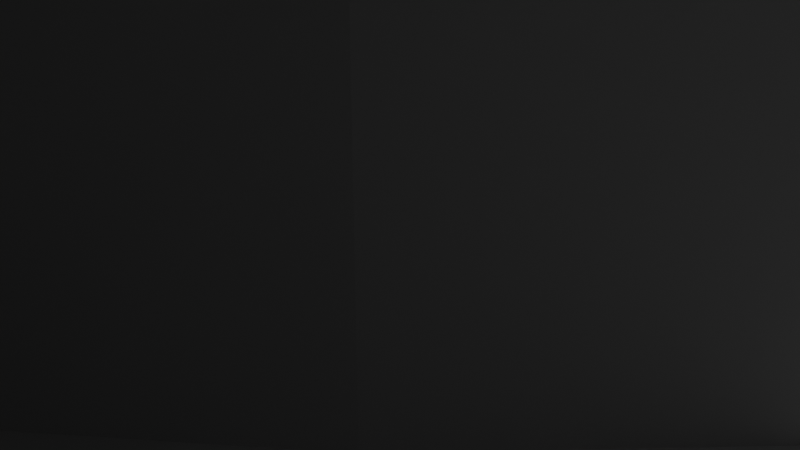 # Source: griolalita2015.blend  (saved by Blender 2.82.7; exported with 4.5.12 LTS)
import bpy
from mathutils import Matrix  # noqa: F401  (used for matrix-valued properties, if any)

bpy.ops.wm.read_factory_settings(use_empty=True)
scene = bpy.context.scene
scene.name = 'Scene'

# ---- collections
col_collection = bpy.data.collections.new('Collection'); scene.collection.children.link(col_collection)

# ---- world
world_world = bpy.data.worlds.new('World'); scene.world = world_world
world_world.use_nodes = True; world_world.node_tree.nodes.clear()
_N = world_world.node_tree.nodes; _L = world_world.node_tree.links
n0 = _N.new('ShaderNodeOutputWorld'); n0.name = 'World Output'; n0.location = (300, 300)
n1 = _N.new('ShaderNodeBackground'); n1.name = 'Background'; n1.location = (10, 300)
n1.inputs[0].default_value = (0.05088, 0.05088, 0.05088, 1.0)
_L.new(n1.outputs[0], n0.inputs[0])
n0.is_active_output = True
world_world.color = (0.05088, 0.05088, 0.05088)
world_world.use_sun_shadow = False
world_world.sun_shadow_jitter_overblur = 0.0

# ---- cameras
cam_camera = bpy.data.cameras.new('Camera')
cam_camera.clip_end = 100.0
cam_camera.ortho_scale = 7.314

# ---- lights
light_light = bpy.data.lights.new('Light', 'POINT')
light_light.transmission_factor = 0.0
light_light.energy = 1000.0
light_light.shadow_soft_size = 0.1
light_light.shadow_maximum_resolution = 0.006
light_light.use_absolute_resolution = True

# ---- meshes
me_gironuevo = bpy.data.meshes.new('Gironuevo')
me_gironuevo.from_pydata([], [], [])
me_gironuevo.use_remesh_fix_poles = True
me_gironuevo.use_remesh_preserve_attributes = False
me_gironuevo.use_mirror_vertex_groups = False
me_gironuevo.update()
me_giro_001 = bpy.data.meshes.new('Giro.001')
me_giro_001.from_pydata([(-31.5, -27.5, 6.883), (-31.5, -26.17, 6.332), (-31.5, -25.62, 5.0), (-31.5, -28.83, 6.332), (-31.5, -27.5, 7.122), (-31.5, -26.0, 6.5), (-31.5, -25.38, 5.0), (-31.5, -26.0, 3.5), (-31.5, -27.5, 2.878), (-31.5, -29.0, 3.5), (-31.5, -29.62, 5.0), (-31.5, -29.0, 6.5), (-5.55, 18.27, 10.0), (-5.55, 18.27, 0.0), (-6.421, 20.14, 0.0), (-6.421, 20.14, 10.0), (-7.655, 21.79, 10.0), (-7.655, 21.79, 0.0), (-9.2, 23.15, 10.0), (-9.2, 23.15, 0.0), (-10.99, 24.16, 10.0), (-10.99, 24.16, 0.0), (-15.0, 25.0, 10.0), (-15.06, 25.0, 7.619), (-15.24, 25.0, 8.165), (-12.95, 24.79, 10.0), (-12.95, 24.79, 0.0), (-15.0, 25.0, 7.0), (-15.58, 24.98, 8.772), (-16.01, 24.95, 10.0), (-16.07, 24.94, 9.3), (-16.68, 24.86, 9.694), (-17.02, 24.79, 10.0), (-17.3, 24.73, 9.917), (-15.0, 25.0, 0.0), (-18.0, 24.54, 10.0), (-15.0, 30.0, 0.0), (-15.0, 30.0, 7.0), (-17.22, 30.0, 9.898), (-18.0, 30.0, 10.0), (-16.5, 30.0, 9.598), (-15.88, 30.0, 9.121), (-15.4, 30.0, 8.5), (-15.1, 30.0, 7.776), (13.7, 2.252, 0.0), (13.16, 1.838, 0.0), (11.18, 6.494, 0.0), (12.75, 1.3, 0.0), (6.616, 2.44, 0.0), (-28.5, -29.0, 1.887e-15), (-31.5, -29.0, 1.887e-15), (-28.5, -24.0, 0.0), (26.69, -16.35, 0.0), (31.3, -12.83, 0.0), (25.33, -14.08, 0.0), (-28.3, -22.08, 0.0), (-27.7, -20.24, 0.0), (-31.5, -15.0, 0.0), (-26.73, -18.56, 0.0), (30.69, -10.74, 0.0), (-25.43, -17.13, 0.0), (-31.19, -11.83, 0.0), (-23.86, -15.99, 0.0), (21.65, -10.31, 0.0), (19.42, -8.897, 0.0), (23.81, -3.848, 0.0), (-30.29, -8.787, 0.0), (16.99, -7.843, 0.0), (16.84, -1.838, 0.0), (22.95, -2.935, 0.0), (24.86, -4.52, 0.0), (17.25, -1.3, 0.0), (22.35, -1.838, 0.0), (17.51, -0.6729, 0.0), (-22.04, -8.989, 0.0), (-20.2, -14.81, 0.0), (-22.09, -15.21, 0.0), (13.9, 6.736, 0.0), (-28.81, -5.97, 0.0), (-26.82, -3.488, 0.0), (15.67, 2.511, 0.0), (15.0, 2.6, 0.0), (14.33, 2.511, 0.0), (29.7, -8.798, 0.0), (23.63, -12.05, 0.0), (-18.79, -9.71, 0.0), (26.74, -5.632, 0.0), (-18.26, -14.82, 0.0), (28.37, -7.075, 0.0), (-20.46, -7.212, 0.0), (-26.05, -2.462, 0.0), (17.6, 0.0, 0.0), (22.04, -0.6257, 0.0), (22.04, 0.6257, 0.0), (-15.49, -9.995, 0.0), (17.51, 0.6729, 0.0), (-14.75, -15.0, 0.0), (-19.26, -5.166, 0.0), (-25.57, -1.273, 0.0), (16.84, 1.838, 0.0), (16.3, 2.252, 0.0), (16.54, 7.397, 0.0), (17.25, 1.3, 0.0), (22.35, 1.838, 0.0), (22.95, 2.935, 0.0), (19.06, 8.461, 0.0), (-12.17, -9.839, 0.0), (-11.24, -14.76, 0.0), (23.81, 3.848, 0.0), (-18.48, -2.928, 0.0), (21.37, 9.903, 0.0), (24.86, 4.52, 0.0), (26.74, 5.632, 0.0), (23.44, 11.69, 0.0), (-18.14, -0.5794, 0.0), (-25.4, -1.344e-06, 0.0), (-8.899, -9.244, 0.0), (-7.779, -14.12, 0.0), (-4.42, -13.07, 0.0), (28.37, 7.075, 0.0), (29.7, 8.798, 0.0), (-25.57, 1.273, 0.0), (-18.25, 1.79, 0.0), (25.2, 13.77, 0.0), (30.69, 10.74, 0.0), (-26.05, 2.462, 0.0), (-18.83, 4.093, 0.0), (-5.738, -8.221, 0.0), (26.62, 16.1, 0.0), (31.3, 12.83, 0.0), (-26.82, 3.488, 0.0), (-19.83, 6.243, 0.0), (-28.81, 5.97, 0.0), (-30.29, 8.787, 0.0), (-1.206, -11.64, 0.0), (27.65, 18.63, 0.0), (31.5, 15.0, 0.0), (28.29, 21.28, 0.0), (-2.741, -6.788, 0.0), (28.5, 24.0, 0.0), (1.818, -9.842, 0.0), (28.5, 29.0, 1.887e-15), (31.5, 29.0, 1.887e-15), (-27.47, 21.53, 0.0), (-31.5, 15.0, 0.0), (-28.03, 22.26, 0.0), (-26.75, 20.98, 0.0), (-28.38, 23.1, 0.0), (-25.9, 20.64, 0.0), (0.03962, -4.97, 0.0), (-31.19, 11.83, 0.0), (-25.0, 20.53, 0.0), (4.114, -8.535, 0.0), (-16.66, 13.0, 0.0), (-17.1, 13.47, 0.0), (-17.75, 5.384, 0.0), (-16.11, 12.65, 0.0), (-17.42, 14.04, 0.0), (-15.49, 12.45, 0.0), (-15.52, 5.014, 0.0), (-17.58, 14.67, 0.0), (-28.5, 24.0, 0.0), (-31.5, 29.0, 1.887e-15), (-14.84, 12.41, 0.0), (-13.27, 5.151, 0.0), (-17.58, 15.33, 0.0), (-14.2, 12.53, 0.0), (-11.11, 5.788, 0.0), (-17.42, 15.96, 0.0), (-13.61, 12.8, 0.0), (-9.144, 6.894, 0.0), (-17.1, 16.53, 0.0), (2.555, -2.8, 0.0), (6.585, -7.596, 0.0), (-13.1, 13.22, 0.0), (-16.66, 17.0, 0.0), (-28.5, 29.0, 1.887e-15), (-7.477, 8.412, 0.0), (-12.72, 13.75, 0.0), (-6.192, 10.26, 0.0), (-12.48, 14.35, 0.0), (4.76, -0.3152, 0.0), (9.17, -7.05, 0.0), (31.5, -29.0, 0.0), (28.5, -29.0, 0.0), (28.5, -24.0, 0.0), (-25.0, 30.0, 0.0), (-14.84, 17.59, 0.0), (-15.49, 17.55, 0.0), (-16.11, 17.35, 0.0), (-4.12, 8.012, 0.0), (-1.187, 11.42, 0.0), (-2.993, 13.47, 0.0), (0.8576, 4.474, 0.0), (-1.754, 6.069, 0.0), (0.9149, 9.685, 0.0), (-4.459, 15.77, 0.0), (-12.4, 15.0, 0.0), (11.81, -6.908, 0.0), (13.16, -1.838, 0.0), (13.7, -2.252, 0.0), (12.75, -1.3, 0.0), (3.666, 3.256, 0.0), (3.262, 8.293, 0.0), (14.33, -2.511, 0.0), (14.44, -7.174, 0.0), (12.49, -0.6729, 0.0), (-14.2, 17.47, 0.0), (12.4, 4.776e-16, 0.0), (15.0, -2.6, 0.0), (-12.48, 15.65, 0.0), (-12.72, 16.25, 0.0), (5.796, 7.282, 0.0), (12.49, 0.6729, 0.0), (15.67, -2.511, 0.0), (-13.61, 17.2, 0.0), (-13.1, 16.78, 0.0), (16.3, -2.252, 0.0), (8.457, 6.678, 0.0), (28.3, -21.37, 0.0), (27.69, -18.79, 0.0), (-28.5, -24.0, 10.0), (-31.5, -29.0, 10.0), (-28.5, -29.0, 10.0), (-28.3, -22.08, 10.0), (31.5, -15.0, 10.0), (28.3, -21.37, 10.0), (28.5, -24.0, 10.0), (27.69, -18.79, 10.0), (26.69, -16.35, 10.0), (31.5, -29.0, 10.0), (-31.5, -15.0, 10.0), (-27.7, -20.24, 10.0), (-26.73, -18.56, 10.0), (-25.43, -17.13, 10.0), (-31.19, -11.83, 10.0), (-23.86, -15.99, 10.0), (11.18, 6.494, 10.0), (13.34, 2.003, 10.0), (13.89, 2.353, 10.0), (-30.29, -8.787, 10.0), (12.9, 1.528, 10.0), (8.457, 6.678, 10.0), (6.616, 2.44, 10.0), (31.3, -12.83, 10.0), (25.33, -14.08, 10.0), (-22.04, -8.989, 10.0), (-28.81, -5.97, 10.0), (-22.09, -15.21, 10.0), (-20.2, -14.81, 10.0), (-26.82, -3.488, 10.0), (-18.79, -9.71, 10.0), (-18.26, -14.82, 10.0), (30.69, -10.74, 10.0), (-20.46, -7.212, 10.0), (-26.05, -2.462, 10.0), (23.81, -3.848, 10.0), (19.42, -8.897, 10.0), (21.65, -10.31, 10.0), (22.95, -2.935, 10.0), (16.99, -7.843, 10.0), (-15.49, -9.995, 10.0), (-14.75, -15.0, 10.0), (16.9, -1.78, 10.0), (24.86, -4.52, 10.0), (22.35, -1.838, 10.0), (-19.26, -5.166, 10.0), (-25.57, -1.273, 10.0), (17.28, -1.253, 10.0), (17.52, -0.6466, 10.0), (13.9, 6.736, 10.0), (14.51, 2.554, 10.0), (15.16, 2.595, 10.0), (29.7, -8.798, 10.0), (23.63, -12.05, 10.0), (26.74, -5.632, 10.0), (28.37, -7.075, 10.0), (-12.17, -9.839, 10.0), (22.04, -0.6257, 10.0), (-11.24, -14.76, 10.0), (17.6, 0.0, 10.0), (22.04, 0.6257, 10.0), (17.52, 0.6466, 10.0), (-18.48, -2.928, 10.0), (16.54, 7.397, 10.0), (16.39, 2.195, 10.0), (16.9, 1.78, 10.0), (15.8, 2.473, 10.0), (-18.14, -0.5794, 10.0), (22.35, 1.838, 10.0), (-25.4, -1.344e-06, 10.0), (17.28, 1.253, 10.0), (-8.899, -9.244, 10.0), (-7.779, -14.12, 10.0), (-4.42, -13.07, 10.0), (22.95, 2.935, 10.0), (-18.25, 1.79, 10.0), (-25.57, 1.273, 10.0), (19.06, 8.461, 10.0), (23.81, 3.848, 10.0), (-18.83, 4.093, 10.0), (-26.05, 2.462, 10.0), (-5.738, -8.221, 10.0), (-19.83, 6.243, 10.0), (-30.29, 8.787, 10.0), (-28.81, 5.97, 10.0), (-26.82, 3.488, 10.0), (21.37, 9.903, 10.0), (24.86, 4.52, 10.0), (-1.206, -11.64, 10.0), (26.74, 5.632, 10.0), (23.44, 11.69, 10.0), (28.37, 7.075, 10.0), (-2.741, -6.788, 10.0), (29.7, 8.798, 10.0), (1.818, -9.842, 10.0), (25.2, 13.77, 10.0), (30.69, 10.74, 10.0), (-28.03, 22.26, 10.0), (-31.5, 15.0, 10.0), (-27.47, 21.53, 10.0), (-26.75, 20.98, 10.0), (31.3, 12.83, 10.0), (26.62, 16.1, 10.0), (-28.38, 23.1, 10.0), (-25.9, 20.64, 10.0), (31.5, 15.0, 10.0), (27.65, 18.63, 10.0), (0.03962, -4.97, 10.0), (28.29, 21.28, 10.0), (-25.0, 20.53, 10.0), (-31.19, 11.83, 10.0), (28.5, 24.0, 10.0), (4.114, -8.535, 10.0), (31.5, 29.0, 10.0), (28.5, 29.0, 10.0), (-17.1, 13.47, 10.0), (-16.66, 13.0, 10.0), (-16.11, 12.65, 10.0), (-17.75, 5.384, 10.0), (-17.42, 14.04, 10.0), (-15.49, 12.45, 10.0), (-15.52, 5.014, 10.0), (-17.58, 14.67, 10.0), (-24.1, 20.65, 10.0), (-31.5, 29.0, 10.0), (-28.5, 24.0, 10.0), (-14.84, 12.41, 10.0), (-13.27, 5.151, 10.0), (-17.58, 15.33, 10.0), (-23.26, 21.01, 10.0), (-14.2, 12.53, 10.0), (-11.11, 5.788, 10.0), (-17.42, 15.96, 10.0), (-13.61, 12.8, 10.0), (-9.144, 6.894, 10.0), (-17.1, 16.53, 10.0), (-22.55, 21.57, 10.0), (2.555, -2.8, 10.0), (6.585, -7.596, 10.0), (-13.1, 13.22, 10.0), (-16.66, 17.0, 10.0), (-22.0, 22.3, 10.0), (-28.5, 29.0, 10.0), (-7.477, 8.412, 10.0), (-12.72, 13.75, 10.0), (-16.11, 17.35, 10.0), (-6.192, 10.26, 10.0), (-12.48, 14.35, 10.0), (4.76, -0.3152, 10.0), (9.17, -7.05, 10.0), (28.5, -29.0, 10.0), (-15.49, 17.55, 10.0), (-22.0, 30.0, 10.0), (-14.84, 17.59, 10.0), (-1.187, 11.42, 10.0), (-4.12, 8.012, 10.0), (-2.993, 13.47, 10.0), (0.9149, 9.685, 10.0), (-1.754, 6.069, 10.0), (0.8576, 4.474, 10.0), (-4.459, 15.77, 10.0), (-12.4, 15.0, 10.0), (12.9, -1.528, 10.0), (11.81, -6.908, 10.0), (13.34, -2.003, 10.0), (13.89, -2.353, 10.0), (14.44, -7.174, 10.0), (3.262, 8.293, 10.0), (3.666, 3.256, 10.0), (12.58, -0.9571, 10.0), (-14.2, 17.47, 10.0), (14.51, -2.554, 10.0), (12.42, -0.3259, 10.0), (15.16, -2.595, 10.0), (-12.48, 15.65, 10.0), (-12.72, 16.25, 10.0), (12.42, 0.3259, 10.0), (5.796, 7.282, 10.0), (-13.61, 17.2, 10.0), (15.8, -2.473, 10.0), (12.58, 0.9571, 10.0), (-13.1, 16.78, 10.0), (16.39, -2.195, 10.0), (-17.49, 30.0, 6.822), (-22.26, 30.0, 2.878), (-21.66, 30.0, 2.383), (-22.72, 30.0, 3.507), (-18.02, 30.0, 7.389), (-20.96, 30.0, 2.052), (-23.0, 30.0, 4.229), (-20.19, 30.0, 1.906), (-23.1, 30.0, 5.0), (-25.0, 30.0, 7.0), (-23.0, 30.0, 5.771), (-24.9, 30.0, 7.776), (-22.72, 30.0, 6.493), (-24.6, 30.0, 8.5), (-22.26, 30.0, 7.122), (-24.12, 30.0, 9.121), (-18.68, 30.0, 2.195), (-18.02, 30.0, 2.611), (-19.42, 30.0, 1.955), (-17.49, 30.0, 3.178), (-21.66, 30.0, 7.617), (-23.5, 30.0, 9.598), (-17.12, 30.0, 3.859), (-22.78, 30.0, 9.898), (-16.92, 30.0, 4.611), (-20.96, 30.0, 7.948), (-20.19, 30.0, 8.094), (-17.12, 30.0, 6.141), (-16.92, 30.0, 5.389), (-19.42, 30.0, 8.045), (-18.68, 30.0, 7.805), (-31.5, 31.0, 2.0), (-28.5, 31.0, 2.0), (-28.5, 28.35, 6.472), (-28.5, 31.0, 8.0), (-28.5, 28.7, 6.202), (-28.5, 28.97, 5.85), (-28.5, 27.94, 6.642), (-28.5, 29.14, 5.44), (-28.5, 27.5, 6.7), (-28.5, 29.2, 5.0), (-28.5, 27.06, 6.642), (-28.5, 26.65, 6.472), (-28.5, 29.14, 4.56), (-28.5, 28.97, 4.15), (-28.5, 26.3, 6.202), (-28.5, 28.7, 3.798), (-28.5, 28.35, 3.528), (-28.5, 26.03, 5.85), (-28.5, 25.86, 5.44), (-28.5, 25.8, 5.0), (-28.5, 27.5, 3.3), (-28.5, 27.06, 3.358), (-28.5, 27.94, 3.358), (-28.5, 25.86, 4.56), (-28.5, 26.03, 4.15), (-28.5, 26.3, 3.798), (-28.5, 26.65, 3.528), (-25.0, 20.53, 7.0), (-24.95, 20.53, 7.521), (-24.82, 20.53, 8.014), (-24.54, 20.56, 8.595), (-24.17, 20.63, 9.068), (-23.77, 20.76, 9.423), (-23.33, 20.97, 9.687), (-22.86, 21.29, 9.875), (-22.39, 21.74, 9.975), (28.5, 31.0, 8.0), (28.5, 28.35, 6.472), (28.5, 28.7, 6.202), (28.5, 28.97, 5.85), (28.5, 29.14, 5.44), (28.5, 27.94, 6.642), (28.5, 27.5, 6.7), (28.5, 29.2, 5.0), (28.5, 27.06, 6.642), (28.5, 26.65, 6.472), (28.5, 28.97, 4.15), (28.5, 29.14, 4.56), (28.5, 31.0, 2.0), (28.5, 28.7, 3.798), (28.5, 26.3, 6.202), (28.5, 28.35, 3.528), (28.5, 26.03, 5.85), (28.5, 25.86, 5.44), (28.5, 25.8, 5.0), (28.5, 27.06, 3.358), (28.5, 27.5, 3.3), (28.5, 27.94, 3.358), (28.5, 25.86, 4.56), (28.5, 26.03, 4.15), (28.5, 26.3, 3.798), (28.5, 26.65, 3.528), (31.5, 31.0, 2.0), (31.5, 28.41, 6.435), (31.5, 31.0, 8.0), (31.5, 28.74, 6.164), (31.5, 28.99, 5.819), (31.5, 28.03, 6.617), (31.5, 29.15, 5.423), (31.5, 27.61, 6.697), (31.5, 29.2, 5.0), (31.5, 27.18, 6.67), (31.5, 26.78, 6.538), (31.5, 29.15, 4.577), (31.5, 28.99, 4.181), (31.5, 26.42, 6.31), (31.5, 28.74, 3.836), (31.5, 28.41, 3.565), (31.5, 26.78, 3.462), (31.5, 26.42, 3.69), (31.5, 27.18, 3.33), (31.5, 27.61, 3.303), (31.5, 28.03, 3.383), (31.5, 23.0, 5.0), (31.5, 26.12, 5.999), (31.5, 25.92, 5.626), (31.5, 25.81, 5.213), (31.5, 25.81, 4.787), (31.5, 25.92, 4.374), (31.5, 26.12, 4.001), (31.5, -31.0, 8.0), (31.5, -31.0, 2.0), (31.5, -15.0, 0.0), (28.5, -31.0, 2.0), (28.5, -31.0, 8.0), (-28.5, -31.0, 8.0), (-28.5, -31.0, 2.0), (-31.5, -31.0, 2.0), (-31.5, -31.0, 8.0), (-31.5, 31.0, 8.0), (-31.5, 28.35, 6.472), (-31.5, 28.7, 6.202), (-31.5, 28.97, 5.85), (-31.5, 27.94, 6.642), (-31.5, 29.14, 5.44), (-31.5, 27.5, 6.7), (-31.5, 29.2, 5.0), (-31.5, 27.06, 6.642), (-31.5, 26.65, 6.472), (-31.5, 28.97, 4.15), (-31.5, 29.14, 4.56), (-31.5, 28.7, 3.798), (-31.5, 28.35, 3.528), (-31.5, 26.65, 3.528), (-31.5, 27.06, 3.358), (-31.5, 27.5, 3.3), (-31.5, 27.94, 3.358), (-31.5, 23.0, 5.0), (-31.5, 26.3, 6.202), (-31.5, 26.03, 5.85), (-31.5, 25.86, 5.44), (-31.5, 25.8, 5.0), (-31.5, 25.86, 4.56), (-31.5, 26.03, 4.15), (-31.5, 26.3, 3.798), (-20.96, 19.0, 2.052), (-23.0, 19.0, 5.771), (-23.1, 19.0, 5.0), (-21.66, 19.0, 2.383), (-22.26, 19.0, 2.878), (-22.72, 19.0, 6.493), (-22.26, 19.0, 7.122), (-22.72, 19.0, 3.507), (-23.0, 19.0, 4.229), (-21.66, 19.0, 7.617), (-20.96, 19.0, 7.948), (-20.19, 19.0, 8.094), (-19.42, 19.0, 8.045), (-18.68, 19.0, 7.805), (-18.02, 19.0, 7.389), (-17.49, 19.0, 6.822), (-17.12, 19.0, 6.141), (-16.92, 19.0, 5.389), (-16.92, 19.0, 4.611), (-17.12, 19.0, 3.859), (-17.49, 19.0, 3.178), (-18.02, 19.0, 2.611), (-18.68, 19.0, 2.195), (-19.42, 19.0, 1.955), (-20.19, 19.0, 1.906), (-20.01, 19.0, 5.0), (-31.5, -26.17, 3.668), (-31.5, -27.5, 3.117), (-31.5, -28.83, 3.668), (-31.5, -29.38, 5.0), (-28.5, -27.5, 6.883), (-28.5, -26.17, 6.332), (-28.5, -26.0, 6.5), (-28.5, -27.5, 7.122), (-28.5, -25.38, 5.0), (-28.5, -26.0, 3.5), (-28.5, -27.5, 2.878), (-28.5, -29.0, 3.5), (-28.5, -29.62, 5.0), (-28.5, -29.0, 6.5), (-28.5, -25.62, 5.0), (-28.5, -26.17, 3.668), (-28.5, -27.5, 3.117), (-28.5, -28.83, 3.668), (-28.5, -29.38, 5.0), (-28.5, -28.83, 6.332), (28.5, -26.17, 6.332), (28.5, -25.62, 5.0), (28.5, -27.5, 3.117), (28.5, -29.38, 5.0), (28.5, -27.5, 7.122), (28.5, -26.0, 6.5), (28.5, -25.38, 5.0), (28.5, -26.0, 3.5), (28.5, -27.5, 2.878), (28.5, -29.0, 3.5), (28.5, -29.62, 5.0), (28.5, -29.0, 6.5), (28.5, -27.5, 6.883), (28.5, -26.17, 3.668), (28.5, -28.83, 3.668), (28.5, -28.83, 6.332), (31.5, -27.5, 6.883), (31.5, -26.17, 6.332), (31.5, -26.17, 3.668), (31.5, -29.38, 5.0), (31.5, -28.83, 6.332), (31.5, -26.0, 6.5), (31.5, -27.5, 7.122), (31.5, -25.38, 5.0), (31.5, -26.0, 3.5), (31.5, -27.5, 2.878), (31.5, -29.0, 3.5), (31.5, -29.62, 5.0), (31.5, -29.0, 6.5), (31.5, -25.62, 5.0), (31.5, -27.5, 3.117), (31.5, -28.83, 3.668), (-28.5, -31.0, 5.0), (-31.5, -31.0, 5.0), (-31.5, -24.0, 10.0)], [], [(588, 9, 8, 587), (586, 7, 6, 2), (1, 5, 4, 0), (0, 4, 11, 3), (589, 10, 9, 588), (587, 8, 7, 586), (2, 6, 5, 1), (3, 11, 10, 589), (12, 13, 14), (15, 12, 14), (16, 15, 17), (15, 14, 17), (18, 16, 19), (16, 17, 19), (20, 18, 21), (18, 19, 21), (22, 23, 24), (25, 20, 26), (20, 21, 26), (22, 25, 27), (25, 26, 27), (23, 22, 27), (22, 24, 28), (22, 28, 29), (29, 28, 30), (29, 30, 31), (29, 31, 32), (32, 31, 33), (27, 26, 34), (32, 33, 35), (34, 36, 27), (36, 37, 27), (38, 39, 33), (39, 35, 33), (40, 38, 31), (38, 33, 31), (41, 40, 30), (40, 31, 30), (42, 41, 28), (41, 30, 28), (43, 42, 24), (42, 28, 24), (37, 43, 23), (43, 24, 23), (37, 23, 27), (44, 45, 46), (45, 47, 46), (531, 532, 50, 49), (527, 52, 53), (52, 54, 53), (56, 55, 57), (530, 533, 639, 638), (56, 57, 58), (53, 54, 59), (58, 57, 60), (57, 61, 60), (60, 61, 62), (63, 64, 65), (62, 61, 66), (67, 68, 69), (64, 67, 69), (65, 64, 69), (63, 65, 70), (68, 71, 72), (71, 73, 72), (62, 66, 74), (69, 68, 72), (75, 76, 74), (44, 46, 77), (76, 62, 74), (66, 78, 74), (74, 78, 79), (80, 81, 77), (81, 82, 77), (82, 44, 77), (59, 54, 83), (54, 84, 83), (75, 74, 85), (63, 70, 86), (87, 75, 85), (84, 63, 86), (83, 84, 88), (74, 79, 89), (79, 90, 89), (84, 86, 88), (73, 91, 92), (72, 73, 92), (92, 91, 93), (87, 85, 94), (91, 95, 93), (96, 87, 94), (89, 90, 97), (90, 98, 97), (99, 100, 101), (100, 80, 101), (80, 77, 101), (95, 102, 103), (102, 99, 103), (93, 95, 103), (103, 99, 104), (99, 101, 105), (96, 94, 106), (104, 99, 105), (107, 96, 106), (104, 105, 108), (97, 98, 109), (108, 105, 110), (111, 108, 110), (111, 110, 112), (112, 110, 113), (109, 98, 114), (98, 115, 114), (107, 106, 116), (117, 107, 116), (117, 116, 118), (112, 113, 119), (119, 113, 120), (115, 121, 122), (120, 113, 123), (114, 115, 122), (120, 123, 124), (121, 125, 126), (122, 121, 126), (118, 116, 127), (123, 128, 129), (124, 123, 129), (125, 130, 131), (132, 133, 131), (130, 132, 131), (126, 125, 131), (118, 127, 134), (128, 135, 136), (129, 128, 136), (136, 135, 137), (134, 127, 138), (136, 137, 139), (134, 138, 140), (139, 141, 142), (136, 139, 142), (143, 144, 145), (144, 143, 146), (145, 144, 147), (144, 146, 148), (140, 138, 149), (150, 144, 151), (144, 148, 151), (140, 149, 152), (153, 131, 154), (155, 131, 156), (131, 153, 156), (133, 150, 157), (154, 131, 157), (131, 133, 157), (155, 156, 158), (159, 155, 158), (157, 150, 160), (150, 151, 160), (161, 147, 162), (147, 144, 162), (159, 158, 163), (164, 159, 163), (160, 151, 165), (164, 163, 166), (167, 164, 166), (165, 151, 168), (167, 166, 169), (170, 167, 169), (168, 151, 171), (152, 149, 172), (173, 152, 172), (170, 169, 174), (171, 151, 175), (161, 162, 176), (170, 174, 177), (177, 174, 178), (177, 178, 179), (178, 180, 179), (173, 172, 181), (182, 173, 181), (183, 184, 185), (151, 186, 34), (175, 151, 34), (187, 188, 34), (188, 189, 34), (189, 175, 34), (190, 179, 191), (191, 179, 192), (193, 194, 195), (194, 190, 195), (190, 191, 195), (192, 179, 196), (179, 180, 196), (180, 197, 196), (198, 182, 199), (198, 199, 200), (199, 182, 201), (202, 193, 203), (193, 195, 203), (198, 200, 204), (205, 198, 204), (201, 182, 206), (187, 34, 26), (207, 187, 26), (205, 204, 209), (197, 210, 13), (210, 211, 13), (196, 197, 13), (202, 203, 212), (48, 202, 212), (67, 205, 214), (205, 209, 214), (207, 26, 21), (215, 207, 21), (13, 211, 14), (211, 216, 14), (215, 21, 19), (216, 215, 19), (67, 214, 217), (14, 216, 17), (216, 19, 17), (67, 217, 68), (34, 186, 36), (48, 212, 218), (185, 219, 527), (219, 220, 527), (220, 52, 527), (183, 185, 527), (48, 218, 46), (51, 55, 224, 221), (225, 226, 227), (225, 228, 226), (225, 229, 228), (225, 227, 230), (640, 221, 224, 232, 233, 234, 231), (221, 640, 222, 223), (205, 67, 260, 387), (236, 235, 231, 234), (237, 238, 239), (240, 235, 236), (237, 241, 238), (377, 367, 376, 375), (244, 245, 229), (244, 229, 225), (246, 240, 236), (246, 247, 240), (251, 246, 248, 249, 252), (246, 236, 248), (250, 247, 246), (253, 245, 244), (254, 250, 246), (254, 255, 250), (256, 257, 258), (259, 260, 257), (262, 279, 277, 261), (259, 263, 260), (259, 257, 256), (264, 256, 258), (265, 263, 259), (266, 255, 254), (266, 267, 255), (265, 268, 263), (265, 269, 268), (270, 271, 272), (270, 239, 271), (270, 237, 239), (273, 274, 245), (273, 245, 253), (275, 258, 274), (275, 264, 258), (276, 275, 274), (276, 274, 273), (279, 293, 292, 277), (278, 269, 265), (278, 280, 269), (281, 280, 278), (281, 282, 280), (283, 267, 266), (284, 285, 286), (284, 287, 285), (284, 272, 287), (284, 270, 272), (288, 267, 283), (289, 282, 281), (288, 290, 267), (289, 291, 282), (289, 286, 291), (302, 292, 293, 294), (313, 302, 294, 309), (295, 286, 289), (296, 290, 288), (296, 297, 290), (298, 286, 295), (298, 284, 286), (299, 298, 295), (300, 301, 297), (300, 297, 296), (303, 301, 300), (303, 304, 305), (303, 305, 306), (303, 306, 301), (307, 298, 299), (307, 299, 308), (328, 313, 309, 315), (310, 307, 308), (311, 307, 310), (312, 311, 310), (314, 311, 312), (358, 328, 315, 333), (316, 311, 314), (317, 316, 314), (318, 319, 320), (321, 320, 319), (322, 323, 316), (322, 316, 317), (324, 319, 318), (325, 321, 319), (326, 327, 323), (326, 323, 322), (329, 327, 326), (330, 319, 331), (330, 325, 319), (332, 329, 326), (334, 335, 332), (334, 332, 326), (336, 303, 337), (338, 337, 303), (347, 341, 339, 342), (340, 303, 336), (340, 331, 304), (340, 304, 303), (351, 347, 342, 348), (343, 344, 330), (343, 330, 331), (343, 331, 340), (345, 319, 324), (345, 324, 346), (354, 351, 348, 352), (349, 350, 344), (349, 344, 343), (360, 354, 352, 355), (353, 350, 349), (365, 360, 355, 364), (356, 357, 350), (356, 350, 353), (358, 333, 359), (361, 362, 357), (361, 357, 356), (363, 345, 346), (367, 368, 365, 364), (366, 362, 361), (368, 367, 377, 381, 382), (369, 359, 370), (369, 358, 359), (227, 371, 230), (35, 362, 366), (373, 362, 35), (29, 32, 372), (32, 35, 366, 372), (388, 378, 379, 380), (378, 375, 376, 379), (398, 388, 380, 389), (12, 395, 382, 381), (383, 370, 384), (383, 384, 385), (386, 384, 387), (386, 385, 384), (242, 398, 389, 243), (390, 370, 383), (25, 22, 374), (22, 29, 372, 374), (392, 386, 387), (39, 373, 35), (394, 392, 387), (399, 402, 18, 20), (341, 338, 303, 339), (20, 391, 399), (400, 387, 260), (400, 394, 387), (15, 402, 396), (20, 25, 374, 391), (16, 402, 15), (16, 18, 402), (403, 400, 260), (263, 403, 260), (196, 13, 12), (196, 12, 381), (192, 381, 377), (192, 377, 375), (192, 196, 381), (191, 375, 378), (191, 192, 375), (195, 378, 388), (195, 191, 378), (203, 195, 388), (212, 388, 398), (212, 398, 242), (212, 203, 388), (218, 242, 237), (218, 212, 242), (46, 237, 270), (46, 218, 237), (77, 270, 284), (77, 46, 270), (101, 284, 298), (101, 77, 284), (105, 101, 298), (110, 298, 307), (110, 307, 311), (110, 105, 298), (113, 311, 316), (113, 110, 311), (123, 316, 323), (123, 113, 316), (128, 123, 323), (128, 323, 327), (135, 128, 327), (135, 327, 329), (137, 135, 329), (139, 137, 329), (139, 329, 332), (37, 404, 43), (43, 404, 42), (186, 405, 406), (405, 186, 407), (408, 38, 40), (42, 404, 41), (408, 40, 41), (186, 406, 409), (404, 408, 41), (407, 186, 410), (186, 409, 411), (412, 410, 413), (410, 186, 413), (412, 413, 414), (413, 415, 416), (414, 413, 416), (415, 417, 418), (416, 415, 418), (418, 417, 419), (420, 421, 36), (422, 420, 36), (411, 422, 36), (186, 411, 36), (36, 421, 423), (424, 418, 425), (418, 419, 425), (36, 423, 426), (424, 425, 427), (36, 426, 428), (429, 424, 373), (430, 429, 373), (424, 427, 373), (431, 404, 37), (432, 431, 37), (428, 432, 37), (36, 428, 37), (430, 373, 39), (433, 430, 39), (434, 433, 39), (434, 39, 38), (408, 434, 38), (176, 162, 435), (176, 435, 436), (437, 438, 363), (437, 439, 438), (440, 438, 439), (441, 437, 363), (442, 438, 440), (443, 441, 363), (444, 438, 442), (445, 363, 346), (445, 443, 363), (446, 445, 346), (436, 447, 448), (436, 444, 447), (436, 438, 444), (449, 446, 346), (450, 436, 448), (451, 436, 450), (452, 449, 346), (453, 452, 346), (454, 453, 346), (176, 455, 456), (176, 457, 455), (176, 451, 457), (176, 436, 451), (161, 458, 454), (161, 459, 458), (161, 460, 459), (161, 461, 460), (161, 456, 461), (161, 454, 346), (161, 176, 456), (147, 161, 346), (147, 346, 324), (145, 324, 318), (145, 147, 324), (143, 318, 320), (143, 145, 318), (146, 320, 321), (146, 143, 320), (462, 325, 330), (462, 330, 463), (464, 463, 330), (465, 464, 330), (148, 321, 325), (148, 146, 321), (148, 325, 462), (344, 465, 330), (466, 465, 344), (467, 466, 344), (151, 148, 462), (350, 468, 467), (350, 467, 344), (469, 468, 350), (357, 469, 350), (362, 470, 357), (470, 469, 357), (186, 151, 413), (151, 462, 413), (335, 471, 472), (471, 473, 472), (473, 471, 474), (474, 471, 475), (335, 472, 476), (335, 476, 477), (475, 471, 478), (332, 335, 479), (335, 477, 479), (332, 479, 480), (481, 482, 483), (482, 478, 483), (478, 471, 483), (481, 483, 484), (332, 480, 485), (484, 483, 486), (332, 485, 487), (332, 487, 488), (332, 488, 489), (490, 491, 141), (491, 492, 141), (492, 486, 141), (486, 483, 141), (489, 493, 139), (493, 494, 139), (494, 495, 139), (495, 496, 139), (496, 490, 139), (332, 489, 139), (490, 141, 139), (141, 497, 142), (483, 497, 141), (498, 499, 334), (498, 500, 499), (501, 499, 500), (502, 498, 334), (503, 499, 501), (504, 502, 334), (505, 499, 503), (506, 504, 334), (507, 506, 334), (497, 508, 509), (497, 505, 508), (497, 499, 505), (510, 507, 334), (511, 497, 509), (512, 497, 511), (142, 513, 514), (142, 515, 513), (142, 516, 515), (142, 517, 516), (142, 512, 517), (142, 497, 512), (518, 136, 142), (518, 334, 326), (518, 326, 136), (518, 519, 510), (518, 520, 519), (518, 521, 520), (518, 522, 521), (518, 523, 522), (518, 524, 523), (518, 514, 524), (518, 510, 334), (518, 142, 514), (308, 111, 112), (310, 308, 112), (312, 310, 119), (314, 312, 119), (310, 112, 119), (314, 119, 120), (317, 314, 124), (314, 120, 124), (322, 317, 129), (317, 124, 129), (326, 322, 136), (322, 129, 136), (108, 111, 308), (108, 308, 299), (108, 299, 295), (104, 108, 295), (103, 295, 289), (103, 289, 281), (103, 104, 295), (93, 103, 281), (92, 281, 278), (92, 93, 281), (72, 278, 265), (72, 92, 278), (69, 265, 259), (69, 72, 265), (65, 259, 256), (65, 69, 259), (70, 256, 264), (70, 65, 256), (225, 527, 53), (244, 225, 53), (253, 244, 59), (244, 53, 59), (273, 253, 83), (253, 59, 83), (276, 273, 88), (273, 83, 88), (275, 276, 86), (276, 88, 86), (264, 275, 70), (275, 86, 70), (225, 230, 527), (529, 525, 230, 371), (220, 219, 226, 228), (52, 220, 228, 229), (54, 52, 229, 245), (84, 54, 245, 274), (63, 84, 274, 258), (64, 63, 258, 257), (67, 64, 257, 260), (198, 205, 387, 384), (182, 198, 384, 370), (173, 182, 370, 359), (152, 173, 359, 333), (140, 152, 333, 315), (87, 96, 262, 252), (96, 107, 279, 262), (107, 117, 293, 279), (117, 118, 294, 293), (118, 134, 309, 294), (309, 134, 140, 315), (252, 249, 75, 87), (76, 75, 249, 248), (62, 76, 248, 236), (60, 62, 236, 234), (58, 60, 234, 233), (56, 58, 233, 232), (55, 56, 232, 224), (227, 226, 219, 185), (55, 51, 49, 50, 57), (533, 530, 223, 222), (250, 79, 78), (247, 250, 78), (240, 247, 66), (247, 78, 66), (235, 240, 61), (231, 235, 61), (240, 66, 61), (231, 61, 57), (79, 250, 255), (90, 255, 267), (90, 79, 255), (98, 267, 290), (98, 90, 267), (115, 290, 297), (115, 98, 290), (121, 297, 301), (121, 115, 297), (125, 301, 306), (125, 121, 301), (130, 125, 306), (331, 319, 144), (304, 331, 150), (331, 144, 150), (305, 304, 133), (304, 150, 133), (305, 133, 132), (306, 305, 130), (305, 132, 130), (345, 534, 535), (534, 536, 535), (536, 534, 537), (345, 535, 538), (537, 534, 539), (345, 538, 540), (539, 534, 541), (345, 540, 542), (345, 542, 543), (544, 545, 435), (545, 541, 435), (541, 534, 435), (544, 435, 546), (546, 435, 547), (548, 549, 162), (549, 550, 162), (550, 551, 162), (551, 547, 162), (547, 435, 162), (162, 144, 552), (319, 345, 552), (144, 319, 552), (543, 553, 552), (553, 554, 552), (554, 555, 552), (555, 556, 552), (556, 557, 552), (557, 558, 552), (558, 559, 552), (559, 548, 552), (345, 543, 552), (548, 162, 552), (243, 48, 181), (369, 243, 181), (358, 369, 172), (369, 181, 172), (328, 358, 149), (313, 328, 149), (358, 172, 149), (313, 149, 138), (302, 313, 127), (292, 302, 127), (313, 138, 127), (292, 127, 116), (277, 292, 106), (292, 116, 106), (261, 277, 94), (277, 106, 94), (251, 261, 85), (261, 94, 85), (246, 251, 74), (251, 85, 74), (126, 131, 303), (126, 303, 300), (126, 300, 296), (122, 126, 296), (114, 296, 288), (114, 288, 283), (114, 122, 296), (109, 114, 283), (97, 283, 266), (97, 109, 283), (89, 266, 254), (89, 254, 246), (89, 97, 266), (74, 89, 246), (179, 367, 364), (177, 364, 355), (177, 179, 364), (170, 355, 352), (170, 177, 355), (167, 352, 348), (167, 170, 352), (164, 348, 342), (164, 167, 348), (159, 342, 339), (159, 164, 342), (155, 339, 303), (155, 159, 339), (131, 155, 303), (48, 243, 389), (202, 389, 380), (202, 48, 389), (193, 202, 380), (194, 380, 379), (194, 193, 380), (190, 379, 376), (190, 194, 379), (179, 376, 367), (179, 190, 376), (217, 214, 400), (214, 394, 400), (68, 217, 403), (217, 400, 403), (91, 280, 282), (95, 91, 282), (71, 68, 263), (68, 403, 263), (102, 95, 291), (73, 71, 268), (71, 263, 268), (95, 282, 291), (73, 268, 269), (91, 73, 269), (99, 102, 286), (102, 291, 286), (91, 269, 280), (100, 99, 285), (99, 286, 285), (80, 100, 287), (100, 285, 287), (81, 80, 272), (80, 287, 272), (82, 81, 271), (81, 272, 271), (44, 82, 239), (82, 271, 239), (45, 44, 238), (44, 239, 238), (47, 45, 241), (45, 238, 241), (213, 47, 401), (47, 241, 401), (213, 401, 397), (208, 213, 397), (208, 397, 393), (206, 208, 393), (206, 393, 390), (201, 206, 390), (201, 390, 383), (199, 201, 383), (199, 383, 385), (200, 199, 385), (200, 385, 386), (204, 200, 386), (204, 386, 392), (209, 204, 392), (209, 392, 394), (214, 209, 394), (166, 163, 347), (166, 347, 351), (169, 166, 351), (169, 351, 354), (210, 197, 382), (169, 354, 360), (210, 382, 395), (174, 169, 360), (211, 395, 396), (211, 210, 395), (178, 174, 360), (178, 360, 365), (216, 396, 402), (216, 211, 396), (180, 178, 365), (180, 365, 368), (180, 368, 382), (215, 402, 399), (197, 180, 382), (215, 216, 402), (207, 399, 391), (207, 215, 399), (187, 391, 374), (187, 374, 372), (187, 207, 391), (188, 187, 372), (189, 372, 366), (189, 188, 372), (175, 366, 361), (175, 361, 356), (175, 189, 366), (171, 175, 356), (168, 356, 353), (168, 171, 356), (165, 168, 353), (165, 353, 349), (160, 165, 349), (160, 349, 343), (157, 160, 343), (157, 343, 340), (154, 157, 340), (154, 340, 336), (153, 154, 336), (153, 336, 337), (156, 153, 337), (156, 337, 338), (156, 338, 341), (158, 156, 341), (163, 158, 341), (163, 341, 347), (470, 362, 373), (469, 470, 427), (470, 373, 427), (468, 469, 425), (467, 468, 425), (469, 427, 425), (466, 467, 419), (465, 466, 419), (467, 425, 419), (464, 465, 417), (465, 419, 417), (463, 464, 415), (464, 417, 415), (462, 463, 413), (463, 415, 413), (534, 345, 363), (438, 534, 363), (334, 499, 335), (335, 499, 471), (638, 639, 532, 531), (525, 529, 528, 526), (560, 411, 409), (561, 562, 412), (560, 409, 406), (563, 560, 406), (564, 563, 406), (565, 561, 414), (561, 412, 414), (564, 406, 405), (566, 565, 416), (564, 405, 407), (565, 414, 416), (567, 564, 407), (567, 407, 410), (566, 416, 418), (568, 567, 410), (562, 568, 410), (562, 410, 412), (569, 566, 424), (566, 418, 424), (570, 569, 429), (569, 424, 429), (571, 570, 430), (570, 429, 430), (572, 571, 433), (571, 430, 433), (573, 572, 434), (572, 433, 434), (574, 573, 408), (573, 434, 408), (575, 574, 404), (576, 575, 404), (574, 408, 404), (577, 576, 431), (576, 404, 431), (577, 431, 432), (577, 432, 428), (578, 577, 428), (578, 428, 426), (579, 578, 426), (579, 426, 423), (580, 579, 423), (580, 423, 421), (581, 580, 421), (582, 581, 421), (582, 421, 420), (582, 420, 422), (583, 582, 422), (583, 422, 411), (584, 583, 411), (560, 584, 411), (435, 534, 438), (436, 435, 438), (551, 457, 451), (547, 551, 451), (539, 541, 444), (547, 451, 450), (546, 547, 450), (539, 444, 442), (546, 450, 448), (544, 546, 448), (537, 539, 440), (539, 442, 440), (544, 448, 447), (545, 544, 447), (541, 545, 444), (536, 537, 439), (545, 447, 444), (537, 440, 439), (535, 536, 437), (536, 439, 437), (538, 535, 441), (535, 437, 441), (540, 538, 443), (538, 441, 443), (542, 540, 445), (543, 542, 445), (540, 443, 445), (543, 445, 446), (553, 543, 449), (543, 446, 449), (554, 553, 452), (555, 554, 452), (553, 449, 452), (555, 452, 453), (555, 453, 454), (556, 555, 454), (556, 454, 458), (557, 556, 458), (557, 458, 459), (558, 557, 459), (559, 558, 459), (559, 459, 460), (559, 460, 461), (548, 559, 461), (548, 461, 456), (549, 548, 456), (549, 456, 455), (550, 549, 455), (550, 455, 457), (551, 550, 457), (499, 497, 483), (471, 499, 483), (492, 516, 517), (486, 492, 517), (486, 517, 512), (484, 486, 512), (478, 505, 503), (475, 478, 503), (484, 512, 511), (481, 484, 511), (474, 475, 501), (481, 511, 509), (482, 481, 509), (475, 503, 501), (478, 482, 508), (482, 509, 508), (473, 474, 500), (474, 501, 500), (478, 508, 505), (472, 473, 498), (473, 500, 498), (476, 472, 502), (472, 498, 502), (477, 476, 504), (476, 502, 504), (479, 477, 506), (477, 504, 506), (480, 479, 507), (479, 506, 507), (485, 480, 510), (480, 507, 510), (487, 485, 519), (485, 510, 519), (488, 487, 520), (487, 519, 520), (488, 520, 521), (489, 488, 521), (489, 521, 522), (493, 489, 522), (493, 522, 523), (494, 493, 523), (494, 523, 524), (495, 494, 524), (495, 524, 514), (496, 495, 514), (496, 514, 513), (490, 496, 513), (490, 513, 515), (491, 490, 515), (491, 515, 516), (492, 491, 516), (252, 262, 261, 251), (562, 561, 585), (561, 565, 585), (565, 566, 585), (566, 569, 585), (569, 570, 585), (570, 571, 585), (571, 572, 585), (572, 573, 585), (573, 574, 585), (574, 575, 585), (575, 576, 585), (576, 577, 585), (577, 578, 585), (578, 579, 585), (579, 580, 585), (580, 581, 585), (581, 582, 585), (582, 583, 585), (583, 584, 585), (584, 560, 585), (560, 563, 585), (563, 564, 585), (564, 567, 585), (567, 568, 585), (568, 562, 585), (15, 396, 395, 12), (603, 602, 596, 597), (601, 600, 594, 595), (591, 590, 593, 592), (590, 605, 599, 593), (604, 603, 597, 598), (602, 601, 595, 596), (600, 591, 592, 594), (605, 604, 598, 599), (2, 1, 591, 600), (607, 612, 611, 606), (621, 617, 616, 609), (586, 2, 600, 601), (609, 616, 615, 620), (587, 586, 601, 602), (588, 587, 602, 603), (618, 610, 617, 621), (589, 588, 603, 604), (606, 611, 610, 618), (3, 589, 604, 605), (619, 613, 612, 607), (0, 3, 605, 590), (620, 615, 614, 608), (1, 0, 590, 591), (608, 614, 613, 619), (637, 636, 631, 632), (624, 635, 629, 630), (623, 622, 628, 627), (622, 626, 634, 628), (625, 637, 632, 633), (636, 624, 630, 631), (635, 623, 627, 629), (626, 625, 633, 634), (607, 606, 623, 635), (619, 607, 635, 624), (608, 619, 624, 636), (620, 608, 636, 637), (609, 620, 637, 625), (621, 609, 625, 626), (618, 621, 626, 622), (606, 618, 622, 623), (526, 528, 184, 183)])
_uv = me_giro_001.uv_layers.new(name='UVMap')
_uv.uv.foreach_set('vector', [0.0, 0.0, 0.0, 0.0, 0.0, 0.0, 0.0, 0.0, 0.0, 0.0, 0.0, 0.0, 0.0, 0.0, 0.0, 0.0, 0.0, 0.0, 0.0, 0.0, 0.0, 0.0, 0.0, 0.0, 0.0, 0.0, 0.0, 0.0, 0.0, 0.0, 0.0, 0.0, 0.0, 0.0, 0.0, 0.0, 0.0, 0.0, 0.0, 0.0, 0.0, 0.0, 0.0, 0.0, 0.0, 0.0, 0.0, 0.0, 0.0, 0.0, 0.0, 0.0, 0.0, 0.0, 0.0, 0.0, 0.0, 0.0, 0.0, 0.0, 0.0, 0.0, 0.0, 0.0, 0.0, 0.0, 0.0, 0.0, 0.0, 0.0, 0.0, 0.0, 0.0, 0.0, 0.0, 0.0, 0.0, 0.0, 0.0, 0.0, 0.0, 0.0, 0.0, 0.0, 0.0, 0.0, 0.0, 0.0, 0.0, 0.0, 0.0, 0.0, 0.0, 0.0, 0.0, 0.0, 0.0, 0.0, 0.0, 0.0, 0.0, 0.0, 0.0, 0.0, 0.0, 0.0, 0.0, 0.0, 0.0, 0.0, 0.0, 0.0, 0.0, 0.0, 0.0, 0.0, 0.0, 0.0, 0.0, 0.0, 0.0, 0.0, 0.0, 0.0, 0.0, 0.0, 0.0, 0.0, 0.0, 0.0, 0.0, 0.0, 0.0, 0.0, 0.0, 0.0, 0.0, 0.0, 0.0, 0.0, 0.0, 0.0, 0.0, 0.0, 0.0, 0.0, 0.0, 0.0, 0.0, 0.0, 0.0, 0.0, 0.0, 0.0, 0.0, 0.0, 0.0, 0.0, 0.0, 0.0, 0.0, 0.0, 0.0, 0.0, 0.0, 0.0, 0.0, 0.0, 0.0, 0.0, 0.0, 0.0, 0.0, 0.0, 0.0, 0.0, 0.0, 0.0, 0.0, 0.0, 0.0, 0.0, 0.0, 0.0, 0.0, 0.0, 0.0, 0.0, 0.0, 0.0, 0.0, 0.0, 0.0, 0.0, 0.0, 0.0, 0.0, 0.0, 0.0, 0.0, 0.0, 0.0, 0.0, 0.0, 0.0, 0.0, 0.0, 0.0, 0.0, 0.0, 0.0, 0.0, 0.0, 0.0, 0.0, 0.0, 0.0, 0.0, 0.0, 0.0, 0.0, 0.0, 0.0, 0.0, 0.0, 0.0, 0.0, 0.0, 0.0, 0.0, 0.0, 0.0, 0.0, 0.0, 0.0, 0.0, 0.0, 0.0, 0.0, 0.0, 0.0, 0.0, 0.0, 0.0, 0.0, 0.0, 0.0, 0.0, 0.0, 0.0, 0.0, 0.0, 0.0, 0.0, 0.0, 0.0, 0.0, 0.0, 0.0, 0.0, 0.0, 0.0, 0.0, 0.0, 0.0, 0.0, 0.0, 0.0, 0.0, 0.0, 0.0, 0.0, 0.0, 0.0, 0.0, 0.0, 0.0, 0.0, 0.0, 0.0, 0.0, 0.0, 0.0, 0.0, 0.0, 0.0, 0.0, 0.0, 0.0, 0.0, 0.0, 0.0, 0.0, 0.0, 0.0, 0.0, 0.0, 0.0, 0.0, 0.0, 0.0, 0.0, 0.0, 0.0, 0.0, 0.0, 0.0, 0.0, 0.0, 0.0, 0.0, 0.0, 0.0, 0.0, 0.0, 0.0, 0.0, 0.0, 0.0, 0.0, 0.0, 0.0, 0.0, 0.0, 0.0, 0.0, 0.0, 0.0, 0.0, 0.0, 0.0, 0.0, 0.0, 0.0, 0.0, 0.0, 0.0, 0.0, 0.0, 0.0, 0.0, 0.0, 0.0, 0.0, 0.0, 0.0, 0.0, 0.0, 0.0, 0.0, 0.0, 0.0, 0.0, 0.0, 0.0, 0.0, 0.0, 0.0, 0.0, 0.0, 0.0, 0.0, 0.0, 0.0, 0.0, 0.0, 0.0, 0.0, 0.0, 0.0, 0.0, 0.0, 0.0, 0.0, 0.0, 0.0, 0.0, 0.0, 0.0, 0.0, 0.0, 0.0, 0.0, 0.0, 0.0, 0.0, 0.0, 0.0, 0.0, 0.0, 0.0, 0.0, 0.0, 0.0, 0.0, 0.0, 0.0, 0.0, 0.0, 0.0, 0.0, 0.0, 0.0, 0.0, 0.0, 0.0, 0.0, 0.0, 0.0, 0.0, 0.0, 0.0, 0.0, 0.0, 0.0, 0.0, 0.0, 0.0, 0.0, 0.0, 0.0, 0.0, 0.0, 0.0, 0.0, 0.0, 0.0, 0.0, 0.0, 0.0, 0.0, 0.0, 0.0, 0.0, 0.0, 0.0, 0.0, 0.0, 0.0, 0.0, 0.0, 0.0, 0.0, 0.0, 0.0, 0.0, 0.0, 0.0, 0.0, 0.0, 0.0, 0.0, 0.0, 0.0, 0.0, 0.0, 0.0, 0.0, 0.0, 0.0, 0.0, 0.0, 0.0, 0.0, 0.0, 0.0, 0.0, 0.0, 0.0, 0.0, 0.0, 0.0, 0.0, 0.0, 0.0, 0.0, 0.0, 0.0, 0.0, 0.0, 0.0, 0.0, 0.0, 0.0, 0.0, 0.0, 0.0, 0.0, 0.0, 0.0, 0.0, 0.0, 0.0, 0.0, 0.0, 0.0, 0.0, 0.0, 0.0, 0.0, 0.0, 0.0, 0.0, 0.0, 0.0, 0.0, 0.0, 0.0, 0.0, 0.0, 0.0, 0.0, 0.0, 0.0, 0.0, 0.0, 0.0, 0.0, 0.0, 0.0, 0.0, 0.0, 0.0, 0.0, 0.0, 0.0, 0.0, 0.0, 0.0, 0.0, 0.0, 0.0, 0.0, 0.0, 0.0, 0.0, 0.0, 0.0, 0.0, 0.0, 0.0, 0.0, 0.0, 0.0, 0.0, 0.0, 0.0, 0.0, 0.0, 0.0, 0.0, 0.0, 0.0, 0.0, 0.0, 0.0, 0.0, 0.0, 0.0, 0.0, 0.0, 0.0, 0.0, 0.0, 0.0, 0.0, 0.0, 0.0, 0.0, 0.0, 0.0, 0.0, 0.0, 0.0, 0.0, 0.0, 0.0, 0.0, 0.0, 0.0, 0.0, 0.0, 0.0, 0.0, 0.0, 0.0, 0.0, 0.0, 0.0, 0.0, 0.0, 0.0, 0.0, 0.0, 0.0, 0.0, 0.0, 0.0, 0.0, 0.0, 0.0, 0.0, 0.0, 0.0, 0.0, 0.0, 0.0, 0.0, 0.0, 0.0, 0.0, 0.0, 0.0, 0.0, 0.0, 0.0, 0.0, 0.0, 0.0, 0.0, 0.0, 0.0, 0.0, 0.0, 0.0, 0.0, 0.0, 0.0, 0.0, 0.0, 0.0, 0.0, 0.0, 0.0, 0.0, 0.0, 0.0, 0.0, 0.0, 0.0, 0.0, 0.0, 0.0, 0.0, 0.0, 0.0, 0.0, 0.0, 0.0, 0.0, 0.0, 0.0, 0.0, 0.0, 0.0, 0.0, 0.0, 0.0, 0.0, 0.0, 0.0, 0.0, 0.0, 0.0, 0.0, 0.0, 0.0, 0.0, 0.0, 0.0, 0.0, 0.0, 0.0, 0.0, 0.0, 0.0, 0.0, 0.0, 0.0, 0.0, 0.0, 0.0, 0.0, 0.0, 0.0, 0.0, 0.0, 0.0, 0.0, 0.0, 0.0, 0.0, 0.0, 0.0, 0.0, 0.0, 0.0, 0.0, 0.0, 0.0, 0.0, 0.0, 0.0, 0.0, 0.0, 0.0, 0.0, 0.0, 0.0, 0.0, 0.0, 0.0, 0.0, 0.0, 0.0, 0.0, 0.0, 0.0, 0.0, 0.0, 0.0, 0.0, 0.0, 0.0, 0.0, 0.0, 0.0, 0.0, 0.0, 0.0, 0.0, 0.0, 0.0, 0.0, 0.0, 0.0, 0.0, 0.0, 0.0, 0.0, 0.0, 0.0, 0.0, 0.0, 0.0, 0.0, 0.0, 0.0, 0.0, 0.0, 0.0, 0.0, 0.0, 0.0, 0.0, 0.0, 0.0, 0.0, 0.0, 0.0, 0.0, 0.0, 0.0, 0.0, 0.0, 0.0, 0.0, 0.0, 0.0, 0.0, 0.0, 0.0, 0.0, 0.0, 0.0, 0.0, 0.0, 0.0, 0.0, 0.0, 0.0, 0.0, 0.0, 0.0, 0.0, 0.0, 0.0, 0.0, 0.0, 0.0, 0.0, 0.0, 0.0, 0.0, 0.0, 0.0, 0.0, 0.0, 0.0, 0.0, 0.0, 0.0, 0.0, 0.0, 0.0, 0.0, 0.0, 0.0, 0.0, 0.0, 0.0, 0.0, 0.0, 0.0, 0.0, 0.0, 0.0, 0.0, 0.0, 0.0, 0.0, 0.0, 0.0, 0.0, 0.0, 0.0, 0.0, 0.0, 0.0, 0.0, 0.0, 0.0, 0.0, 0.0, 0.0, 0.0, 0.0, 0.0, 0.0, 0.0, 0.0, 0.0, 0.0, 0.0, 0.0, 0.0, 0.0, 0.0, 0.0, 0.0, 0.0, 0.0, 0.0, 0.0, 0.0, 0.0, 0.0, 0.0, 0.0, 0.0, 0.0, 0.0, 0.0, 0.0, 0.0, 0.0, 0.0, 0.0, 0.0, 0.0, 0.0, 0.0, 0.0, 0.0, 0.0, 0.0, 0.0, 0.0, 0.0, 0.0, 0.0, 0.0, 0.0, 0.0, 0.0, 0.0, 0.0, 0.0, 0.0, 0.0, 0.0, 0.0, 0.0, 0.0, 0.0, 0.0, 0.0, 0.0, 0.0, 0.0, 0.0, 0.0, 0.0, 0.0, 0.0, 0.0, 0.0, 0.0, 0.0, 0.0, 0.0, 0.0, 0.0, 0.0, 0.0, 0.0, 0.0, 0.0, 0.0, 0.0, 0.0, 0.0, 0.0, 0.0, 0.0, 0.0, 0.0, 0.0, 0.0, 0.0, 0.0, 0.0, 0.0, 0.0, 0.0, 0.0, 0.0, 0.0, 0.0, 0.0, 0.0, 0.0, 0.0, 0.0, 0.0, 0.0, 0.0, 0.0, 0.0, 0.0, 0.0, 0.0, 0.0, 0.0, 0.0, 0.0, 0.0, 0.0, 0.0, 0.0, 0.0, 0.0, 0.0, 0.0, 0.0, 0.0, 0.0, 0.0, 0.0, 0.0, 0.0, 0.0, 0.0, 0.0, 0.0, 0.0, 0.0, 0.0, 0.0, 0.0, 0.0, 0.0, 0.0, 0.0, 0.0, 0.0, 0.0, 0.0, 0.0, 0.0, 0.0, 0.0, 0.0, 0.0, 0.0, 0.0, 0.0, 0.0, 0.0, 0.0, 0.0, 0.0, 0.0, 0.0, 0.0, 0.0, 0.0, 0.0, 0.0, 0.0, 0.0, 0.0, 0.0, 0.0, 0.0, 0.0, 0.0, 0.0, 0.0, 0.0, 0.0, 0.0, 0.0, 0.0, 0.0, 0.0, 0.0, 0.0, 0.0, 0.0, 0.0, 0.0, 0.0, 0.0, 0.0, 0.0, 0.0, 0.0, 0.0, 0.0, 0.0, 0.0, 0.0, 0.0, 0.0, 0.0, 0.0, 0.0, 0.0, 0.0, 0.0, 0.0, 0.0, 0.0, 0.0, 0.0, 0.0, 0.0, 0.0, 0.0, 0.0, 0.0, 0.0, 0.0, 0.0, 0.0, 0.0, 0.0, 0.0, 0.0, 0.0, 0.0, 0.0, 0.0, 0.0, 0.0, 0.0, 0.0, 0.0, 0.0, 0.0, 0.0, 0.0, 0.0, 0.0, 0.0, 0.0, 0.0, 0.0, 0.0, 0.0, 0.0, 0.0, 0.0, 0.0, 0.0, 0.0, 0.0, 0.0, 0.0, 0.0, 0.0, 0.0, 0.0, 0.0, 0.0, 0.0, 0.0, 0.0, 0.0, 0.0, 0.0, 0.0, 0.0, 0.0, 0.0, 0.0, 0.0, 0.0, 0.0, 0.0, 0.0, 0.0, 0.0, 0.0, 0.0, 0.0, 0.0, 0.0, 0.0, 0.0, 0.0, 0.0, 0.0, 0.0, 0.0, 0.0, 0.0, 0.0, 0.0, 0.0, 0.0, 0.0, 0.0, 0.0, 0.0, 0.0, 0.0, 0.0, 0.0, 0.0, 0.0, 0.0, 0.0, 0.0, 0.0, 0.0, 0.0, 0.0, 0.0, 0.0, 0.0, 0.0, 0.0, 0.0, 0.0, 0.0, 0.0, 0.0, 0.0, 0.0, 0.0, 0.0, 0.0, 0.0, 0.0, 0.0, 0.0, 0.0, 0.0, 0.0, 0.0, 0.0, 0.0, 0.0, 0.0, 0.0, 0.0, 0.0, 0.0, 0.0, 0.0, 0.0, 0.0, 0.0, 0.0, 0.0, 0.0, 0.0, 0.0, 0.0, 0.0, 0.0, 0.0, 0.0, 0.0, 0.0, 0.0, 0.0, 0.0, 0.0, 0.0, 0.0, 0.0, 0.0, 0.0, 0.0, 0.0, 0.0, 0.0, 0.0, 0.0, 0.0, 0.0, 0.0, 0.0, 0.0, 0.0, 0.0, 0.0, 0.0, 0.0, 0.0, 0.0, 0.0, 0.0, 0.0, 0.0, 0.0, 0.0, 0.0, 0.0, 0.0, 0.0, 0.0, 0.0, 0.0, 0.0, 0.0, 0.0, 0.0, 0.0, 0.0, 0.0, 0.0, 0.0, 0.0, 0.0, 0.0, 0.0, 0.0, 0.0, 0.0, 0.0, 0.0, 0.0, 0.0, 0.0, 0.0, 0.0, 0.0, 0.0, 0.0, 0.0, 0.0, 0.0, 0.0, 0.0, 0.0, 0.0, 0.0, 0.0, 0.0, 0.0, 0.0, 0.0, 0.0, 0.0, 0.0, 0.0, 0.0, 0.0, 0.0, 0.0, 0.0, 0.0, 0.0, 0.0, 0.0, 0.0, 0.0, 0.0, 0.0, 0.0, 0.0, 0.0, 0.0, 0.0, 0.0, 0.0, 0.0, 0.0, 0.0, 0.0, 0.0, 0.0, 0.0, 0.0, 0.0, 0.0, 0.0, 0.0, 0.0, 0.0, 0.0, 0.0, 0.0, 0.0, 0.0, 0.0, 0.0, 0.0, 0.0, 0.0, 0.0, 0.0, 0.0, 0.0, 0.0, 0.0, 0.0, 0.0, 0.0, 0.0, 0.0, 0.0, 0.0, 0.0, 0.0, 0.0, 0.0, 0.0, 0.0, 0.0, 0.0, 0.0, 0.0, 0.0, 0.0, 0.0, 0.0, 0.0, 0.0, 0.0, 0.0, 0.0, 0.0, 0.0, 0.0, 0.0, 0.0, 0.0, 0.0, 0.0, 0.0, 0.0, 0.0, 0.0, 0.0, 0.0, 0.0, 0.0, 0.0, 0.0, 0.0, 0.0, 0.0, 0.0, 0.0, 0.0, 0.0, 0.0, 0.0, 0.0, 0.0, 0.0, 0.0, 0.0, 0.0, 0.0, 0.0, 0.0, 0.0, 0.0, 0.0, 0.0, 0.0, 0.0, 0.0, 0.0, 0.0, 0.0, 0.0, 0.0, 0.0, 0.0, 0.0, 0.0, 0.0, 0.0, 0.0, 0.0, 0.0, 0.0, 0.0, 0.0, 0.0, 0.0, 0.0, 0.0, 0.0, 0.0, 0.0, 0.0, 0.0, 0.0, 0.0, 0.0, 0.0, 0.0, 0.0, 0.0, 0.0, 0.0, 0.0, 0.0, 0.0, 0.0, 0.0, 0.0, 0.0, 0.0, 0.0, 0.0, 0.0, 0.0, 0.0, 0.0, 0.0, 0.0, 0.0, 0.0, 0.0, 0.0, 0.0, 0.0, 0.0, 0.0, 0.0, 0.0, 0.0, 0.0, 0.0, 0.0, 0.0, 0.0, 0.0, 0.0, 0.0, 0.0, 0.0, 0.0, 0.0, 0.0, 0.0, 0.0, 0.0, 0.0, 0.0, 0.0, 0.0, 0.0, 0.0, 0.0, 0.0, 0.0, 0.0, 0.0, 0.0, 0.0, 0.0, 0.0, 0.0, 0.0, 0.0, 0.0, 0.0, 0.0, 0.0, 0.0, 0.0, 0.0, 0.0, 0.0, 0.0, 0.0, 0.0, 0.0, 0.0, 0.0, 0.0, 0.0, 0.0, 0.0, 0.0, 0.0, 0.0, 0.0, 0.0, 0.0, 0.0, 0.0, 0.0, 0.0, 0.0, 0.0, 0.0, 0.0, 0.0, 0.0, 0.0, 0.0, 0.0, 0.0, 0.0, 0.0, 0.0, 0.0, 0.0, 0.0, 0.0, 0.0, 0.0, 0.0, 0.0, 0.0, 0.0, 0.0, 0.0, 0.0, 0.0, 0.0, 0.0, 0.0, 0.0, 0.0, 0.0, 0.0, 0.0, 0.0, 0.0, 0.0, 0.0, 0.0, 0.0, 0.0, 0.0, 0.0, 0.0, 0.0, 0.0, 0.0, 0.0, 0.0, 0.0, 0.0, 0.0, 0.0, 0.0, 0.0, 0.0, 0.0, 0.0, 0.0, 0.0, 0.0, 0.0, 0.0, 0.0, 0.0, 0.0, 0.0, 0.0, 0.0, 0.0, 0.0, 0.0, 0.0, 0.0, 0.0, 0.0, 0.0, 0.0, 0.0, 0.0, 0.0, 0.0, 0.0, 0.0, 0.0, 0.0, 0.0, 0.0, 0.0, 0.0, 0.0, 0.0, 0.0, 0.0, 0.0, 0.0, 0.0, 0.0, 0.0, 0.0, 0.0, 0.0, 0.0, 0.0, 0.0, 0.0, 0.0, 0.0, 0.0, 0.0, 0.0, 0.0, 0.0, 0.0, 0.0, 0.0, 0.0, 0.0, 0.0, 0.0, 0.0, 0.0, 0.0, 0.0, 0.0, 0.0, 0.0, 0.0, 0.0, 0.0, 0.0, 0.0, 0.0, 0.0, 0.0, 0.0, 0.0, 0.0, 0.0, 0.0, 0.0, 0.0, 0.0, 0.0, 0.0, 0.0, 0.0, 0.0, 0.0, 0.0, 0.0, 0.0, 0.0, 0.0, 0.0, 0.0, 0.0, 0.0, 0.0, 0.0, 0.0, 0.0, 0.0, 0.0, 0.0, 0.0, 0.0, 0.0, 0.0, 0.0, 0.0, 0.0, 0.0, 0.0, 0.0, 0.0, 0.0, 0.0, 0.0, 0.0, 0.0, 0.0, 0.0, 0.0, 0.0, 0.0, 0.0, 0.0, 0.0, 0.0, 0.0, 0.0, 0.0, 0.0, 0.0, 0.0, 0.0, 0.0, 0.0, 0.0, 0.0, 0.0, 0.0, 0.0, 0.0, 0.0, 0.0, 0.0, 0.0, 0.0, 0.0, 0.0, 0.0, 0.0, 0.0, 0.0, 0.0, 0.0, 0.0, 0.0, 0.0, 0.0, 0.0, 0.0, 0.0, 0.0, 0.0, 0.0, 0.0, 0.0, 0.0, 0.0, 0.0, 0.0, 0.0, 0.0, 0.0, 0.0, 0.0, 0.0, 0.0, 0.0, 0.0, 0.0, 0.0, 0.0, 0.0, 0.0, 0.0, 0.0, 0.0, 0.0, 0.0, 0.0, 0.0, 0.0, 0.0, 0.0, 0.0, 0.0, 0.0, 0.0, 0.0, 0.0, 0.0, 0.0, 0.0, 0.0, 0.0, 0.0, 0.0, 0.0, 0.0, 0.0, 0.0, 0.0, 0.0, 0.0, 0.0, 0.0, 0.0, 0.0, 0.0, 0.0, 0.0, 0.0, 0.0, 0.0, 0.0, 0.0, 0.0, 0.0, 0.0, 0.0, 0.0, 0.0, 0.0, 0.0, 0.0, 0.0, 0.0, 0.0, 0.0, 0.0, 0.0, 0.0, 0.0, 0.0, 0.0, 0.0, 0.0, 0.0, 0.0, 0.0, 0.0, 0.0, 0.0, 0.0, 0.0, 0.0, 0.0, 0.0, 0.0, 0.0, 0.0, 0.0, 0.0, 0.0, 0.0, 0.0, 0.0, 0.0, 0.0, 0.0, 0.0, 0.0, 0.0, 0.0, 0.0, 0.0, 0.0, 0.0, 0.0, 0.0, 0.0, 0.0, 0.0, 0.0, 0.0, 0.0, 0.0, 0.0, 0.0, 0.0, 0.0, 0.0, 0.0, 0.0, 0.0, 0.0, 0.0, 0.0, 0.0, 0.0, 0.0, 0.0, 0.0, 0.0, 0.0, 0.0, 0.0, 0.0, 0.0, 0.0, 0.0, 0.0, 0.0, 0.0, 0.0, 0.0, 0.0, 0.0, 0.0, 0.0, 0.0, 0.0, 0.0, 0.0, 0.0, 0.0, 0.0, 0.0, 0.0, 0.0, 0.0, 0.0, 0.0, 0.0, 0.0, 0.0, 0.0, 0.0, 0.0, 0.0, 0.0, 0.0, 0.0, 0.0, 0.0, 0.0, 0.0, 0.0, 0.0, 0.0, 0.0, 0.0, 0.0, 0.0, 0.0, 0.0, 0.0, 0.0, 0.0, 0.0, 0.0, 0.0, 0.0, 0.0, 0.0, 0.0, 0.0, 0.0, 0.0, 0.0, 0.0, 0.0, 0.0, 0.0, 0.0, 0.0, 0.0, 0.0, 0.0, 0.0, 0.0, 0.0, 0.0, 0.0, 0.0, 0.0, 0.0, 0.0, 0.0, 0.0, 0.0, 0.0, 0.0, 0.0, 0.0, 0.0, 0.0, 0.0, 0.0, 0.0, 0.0, 0.0, 0.0, 0.0, 0.0, 0.0, 0.0, 0.0, 0.0, 0.0, 0.0, 0.0, 0.0, 0.0, 0.0, 0.0, 0.0, 0.0, 0.0, 0.0, 0.0, 0.0, 0.0, 0.0, 0.0, 0.0, 0.0, 0.0, 0.0, 0.0, 0.0, 0.0, 0.0, 0.0, 0.0, 0.0, 0.0, 0.0, 0.0, 0.0, 0.0, 0.0, 0.0, 0.0, 0.0, 0.0, 0.0, 0.0, 0.0, 0.0, 0.0, 0.0, 0.0, 0.0, 0.0, 0.0, 0.0, 0.0, 0.0, 0.0, 0.0, 0.0, 0.0, 0.0, 0.0, 0.0, 0.0, 0.0, 0.0, 0.0, 0.0, 0.0, 0.0, 0.0, 0.0, 0.0, 0.0, 0.0, 0.0, 0.0, 0.0, 0.0, 0.0, 0.0, 0.0, 0.0, 0.0, 0.0, 0.0, 0.0, 0.0, 0.0, 0.0, 0.0, 0.0, 0.0, 0.0, 0.0, 0.0, 0.0, 0.0, 0.0, 0.0, 0.0, 0.0, 0.0, 0.0, 0.0, 0.0, 0.0, 0.0, 0.0, 0.0, 0.0, 0.0, 0.0, 0.0, 0.0, 0.0, 0.0, 0.0, 0.0, 0.0, 0.0, 0.0, 0.0, 0.0, 0.0, 0.0, 0.0, 0.0, 0.0, 0.0, 0.0, 0.0, 0.0, 0.0, 0.0, 0.0, 0.0, 0.0, 0.0, 0.0, 0.0, 0.0, 0.0, 0.0, 0.0, 0.0, 0.0, 0.0, 0.0, 0.0, 0.0, 0.0, 0.0, 0.0, 0.0, 0.0, 0.0, 0.0, 0.0, 0.0, 0.0, 0.0, 0.0, 0.0, 0.0, 0.0, 0.0, 0.0, 0.0, 0.0, 0.0, 0.0, 0.0, 0.0, 0.0, 0.0, 0.0, 0.0, 0.0, 0.0, 0.0, 0.0, 0.0, 0.0, 0.0, 0.0, 0.0, 0.0, 0.0, 0.0, 0.0, 0.0, 0.0, 0.0, 0.0, 0.0, 0.0, 0.0, 0.0, 0.0, 0.0, 0.0, 0.0, 0.0, 0.0, 0.0, 0.0, 0.0, 0.0, 0.0, 0.0, 0.0, 0.0, 0.0, 0.0, 0.0, 0.0, 0.0, 0.0, 0.0, 0.0, 0.0, 0.0, 0.0, 0.0, 0.0, 0.0, 0.0, 0.0, 0.0, 0.0, 0.0, 0.0, 0.0, 0.0, 0.0, 0.0, 0.0, 0.0, 0.0, 0.0, 0.0, 0.0, 0.0, 0.0, 0.0, 0.0, 0.0, 0.0, 0.0, 0.0, 0.0, 0.0, 0.0, 0.0, 0.0, 0.0, 0.0, 0.0, 0.0, 0.0, 0.0, 0.0, 0.0, 0.0, 0.0, 0.0, 0.0, 0.0, 0.0, 0.0, 0.0, 0.0, 0.0, 0.0, 0.0, 0.0, 0.0, 0.0, 0.0, 0.0, 0.0, 0.0, 0.0, 0.0, 0.0, 0.0, 0.0, 0.0, 0.0, 0.0, 0.0, 0.0, 0.0, 0.0, 0.0, 0.0, 0.0, 0.0, 0.0, 0.0, 0.0, 0.0, 0.0, 0.0, 0.0, 0.0, 0.0, 0.0, 0.0, 0.0, 0.0, 0.0, 0.0, 0.0, 0.0, 0.0, 0.0, 0.0, 0.0, 0.0, 0.0, 0.0, 0.0, 0.0, 0.0, 0.0, 0.0, 0.0, 0.0, 0.0, 0.0, 0.0, 0.0, 0.0, 0.0, 0.0, 0.0, 0.0, 0.0, 0.0, 0.0, 0.0, 0.0, 0.0, 0.0, 0.0, 0.0, 0.0, 0.0, 0.0, 0.0, 0.0, 0.0, 0.0, 0.0, 0.0, 0.0, 0.0, 0.0, 0.0, 0.0, 0.0, 0.0, 0.0, 0.0, 0.0, 0.0, 0.0, 0.0, 0.0, 0.0, 0.0, 0.0, 0.0, 0.0, 0.0, 0.0, 0.0, 0.0, 0.0, 0.0, 0.0, 0.0, 0.0, 0.0, 0.0, 0.0, 0.0, 0.0, 0.0, 0.0, 0.0, 0.0, 0.0, 0.0, 0.0, 0.0, 0.0, 0.0, 0.0, 0.0, 0.0, 0.0, 0.0, 0.0, 0.0, 0.0, 0.0, 0.0, 0.0, 0.0, 0.0, 0.0, 0.0, 0.0, 0.0, 0.0, 0.0, 0.0, 0.0, 0.0, 0.0, 0.0, 0.0, 0.0, 0.0, 0.0, 0.0, 0.0, 0.0, 0.0, 0.0, 0.0, 0.0, 0.0, 0.0, 0.0, 0.0, 0.0, 0.0, 0.0, 0.0, 0.0, 0.0, 0.0, 0.0, 0.0, 0.0, 0.0, 0.0, 0.0, 0.0, 0.0, 0.0, 0.0, 0.0, 0.0, 0.0, 0.0, 0.0, 0.0, 0.0, 0.0, 0.0, 0.0, 0.0, 0.0, 0.0, 0.0, 0.0, 0.0, 0.0, 0.0, 0.0, 0.0, 0.0, 0.0, 0.0, 0.0, 0.0, 0.0, 0.0, 0.0, 0.0, 0.0, 0.0, 0.0, 0.0, 0.0, 0.0, 0.0, 0.0, 0.0, 0.0, 0.0, 0.0, 0.0, 0.0, 0.0, 0.0, 0.0, 0.0, 0.0, 0.0, 0.0, 0.0, 0.0, 0.0, 0.0, 0.0, 0.0, 0.0, 0.0, 0.0, 0.0, 0.0, 0.0, 0.0, 0.0, 0.0, 0.0, 0.0, 0.0, 0.0, 0.0, 0.0, 0.0, 0.0, 0.0, 0.0, 0.0, 0.0, 0.0, 0.0, 0.0, 0.0, 0.0, 0.0, 0.0, 0.0, 0.0, 0.0, 0.0, 0.0, 0.0, 0.0, 0.0, 0.0, 0.0, 0.0, 0.0, 0.0, 0.0, 0.0, 0.0, 0.0, 0.0, 0.0, 0.0, 0.0, 0.0, 0.0, 0.0, 0.0, 0.0, 0.0, 0.0, 0.0, 0.0, 0.0, 0.0, 0.0, 0.0, 0.0, 0.0, 0.0, 0.0, 0.0, 0.0, 0.0, 0.0, 0.0, 0.0, 0.0, 0.0, 0.0, 0.0, 0.0, 0.0, 0.0, 0.0, 0.0, 0.0, 0.0, 0.0, 0.0, 0.0, 0.0, 0.0, 0.0, 0.0, 0.0, 0.0, 0.0, 0.0, 0.0, 0.0, 0.0, 0.0, 0.0, 0.0, 0.0, 0.0, 0.0, 0.0, 0.0, 0.0, 0.0, 0.0, 0.0, 0.0, 0.0, 0.0, 0.0, 0.0, 0.0, 0.0, 0.0, 0.0, 0.0, 0.0, 0.0, 0.0, 0.0, 0.0, 0.0, 0.0, 0.0, 0.0, 0.0, 0.0, 0.0, 0.0, 0.0, 0.0, 0.0, 0.0, 0.0, 0.0, 0.0, 0.0, 0.0, 0.0, 0.0, 0.0, 0.0, 0.0, 0.0, 0.0, 0.0, 0.0, 0.0, 0.0, 0.0, 0.0, 0.0, 0.0, 0.0, 0.0, 0.0, 0.0, 0.0, 0.0, 0.0, 0.0, 0.0, 0.0, 0.0, 0.0, 0.0, 0.0, 0.0, 0.0, 0.0, 0.0, 0.0, 0.0, 0.0, 0.0, 0.0, 0.0, 0.0, 0.0, 0.0, 0.0, 0.0, 0.0, 0.0, 0.0, 0.0, 0.0, 0.0, 0.0, 0.0, 0.0, 0.0, 0.0, 0.0, 0.0, 0.0, 0.0, 0.0, 0.0, 0.0, 0.0, 0.0, 0.0, 0.0, 0.0, 0.0, 0.0, 0.0, 0.0, 0.0, 0.0, 0.0, 0.0, 0.0, 0.0, 0.0, 0.0, 0.0, 0.0, 0.0, 0.0, 0.0, 0.0, 0.0, 0.0, 0.0, 0.0, 0.0, 0.0, 0.0, 0.0, 0.0, 0.0, 0.0, 0.0, 0.0, 0.0, 0.0, 0.0, 0.0, 0.0, 0.0, 0.0, 0.0, 0.0, 0.0, 0.0, 0.0, 0.0, 0.0, 0.0, 0.0, 0.0, 0.0, 0.0, 0.0, 0.0, 0.0, 0.0, 0.0, 0.0, 0.0, 0.0, 0.0, 0.0, 0.0, 0.0, 0.0, 0.0, 0.0, 0.0, 0.0, 0.0, 0.0, 0.0, 0.0, 0.0, 0.0, 0.0, 0.0, 0.0, 0.0, 0.0, 0.0, 0.0, 0.0, 0.0, 0.0, 0.0, 0.0, 0.0, 0.0, 0.0, 0.0, 0.0, 0.0, 0.0, 0.0, 0.0, 0.0, 0.0, 0.0, 0.0, 0.0, 0.0, 0.0, 0.0, 0.0, 0.0, 0.0, 0.0, 0.0, 0.0, 0.0, 0.0, 0.0, 0.0, 0.0, 0.0, 0.0, 0.0, 0.0, 0.0, 0.0, 0.0, 0.0, 0.0, 0.0, 0.0, 0.0, 0.0, 0.0, 0.0, 0.0, 0.0, 0.0, 0.0, 0.0, 0.0, 0.0, 0.0, 0.0, 0.0, 0.0, 0.0, 0.0, 0.0, 0.0, 0.0, 0.0, 0.0, 0.0, 0.0, 0.0, 0.0, 0.0, 0.0, 0.0, 0.0, 0.0, 0.0, 0.0, 0.0, 0.0, 0.0, 0.0, 0.0, 0.0, 0.0, 0.0, 0.0, 0.0, 0.0, 0.0, 0.0, 0.0, 0.0, 0.0, 0.0, 0.0, 0.0, 0.0, 0.0, 0.0, 0.0, 0.0, 0.0, 0.0, 0.0, 0.0, 0.0, 0.0, 0.0, 0.0, 0.0, 0.0, 0.0, 0.0, 0.0, 0.0, 0.0, 0.0, 0.0, 0.0, 0.0, 0.0, 0.0, 0.0, 0.0, 0.0, 0.0, 0.0, 0.0, 0.0, 0.0, 0.0, 0.0, 0.0, 0.0, 0.0, 0.0, 0.0, 0.0, 0.0, 0.0, 0.0, 0.0, 0.0, 0.0, 0.0, 0.0, 0.0, 0.0, 0.0, 0.0, 0.0, 0.0, 0.0, 0.0, 0.0, 0.0, 0.0, 0.0, 0.0, 0.0, 0.0, 0.0, 0.0, 0.0, 0.0, 0.0, 0.0, 0.0, 0.0, 0.0, 0.0, 0.0, 0.0, 0.0, 0.0, 0.0, 0.0, 0.0, 0.0, 0.0, 0.0, 0.0, 0.0, 0.0, 0.0, 0.0, 0.0, 0.0, 0.0, 0.0, 0.0, 0.0, 0.0, 0.0, 0.0, 0.0, 0.0, 0.0, 0.0, 0.0, 0.0, 0.0, 0.0, 0.0, 0.0, 0.0, 0.0, 0.0, 0.0, 0.0, 0.0, 0.0, 0.0, 0.0, 0.0, 0.0, 0.0, 0.0, 0.0, 0.0, 0.0, 0.0, 0.0, 0.0, 0.0, 0.0, 0.0, 0.0, 0.0, 0.0, 0.0, 0.0, 0.0, 0.0, 0.0, 0.0, 0.0, 0.0, 0.0, 0.0, 0.0, 0.0, 0.0, 0.0, 0.0, 0.0, 0.0, 0.0, 0.0, 0.0, 0.0, 0.0, 0.0, 0.0, 0.0, 0.0, 0.0, 0.0, 0.0, 0.0, 0.0, 0.0, 0.0, 0.0, 0.0, 0.0, 0.0, 0.0, 0.0, 0.0, 0.0, 0.0, 0.0, 0.0, 0.0, 0.0, 0.0, 0.0, 0.0, 0.0, 0.0, 0.0, 0.0, 0.0, 0.0, 0.0, 0.0, 0.0, 0.0, 0.0, 0.0, 0.0, 0.0, 0.0, 0.0, 0.0, 0.0, 0.0, 0.0, 0.0, 0.0, 0.0, 0.0, 0.0, 0.0, 0.0, 0.0, 0.0, 0.0, 0.0, 0.0, 0.0, 0.0, 0.0, 0.0, 0.0, 0.0, 0.0, 0.0, 0.0, 0.0, 0.0, 0.0, 0.0, 0.0, 0.0, 0.0, 0.0, 0.0, 0.0, 0.0, 0.0, 0.0, 0.0, 0.0, 0.0, 0.0, 0.0, 0.0, 0.0, 0.0, 0.0, 0.0, 0.0, 0.0, 0.0, 0.0, 0.0, 0.0, 0.0, 0.0, 0.0, 0.0, 0.0, 0.0, 0.0, 0.0, 0.0, 0.0, 0.0, 0.0, 0.0, 0.0, 0.0, 0.0, 0.0, 0.0, 0.0, 0.0, 0.0, 0.0, 0.0, 0.0, 0.0, 0.0, 0.0, 0.0, 0.0, 0.0, 0.0, 0.0, 0.0, 0.0, 0.0, 0.0, 0.0, 0.0, 0.0, 0.0, 0.0, 0.0, 0.0, 0.0, 0.0, 0.0, 0.0, 0.0, 0.0, 0.0, 0.0, 0.0, 0.0, 0.0, 0.0, 0.0, 0.0, 0.0, 0.0, 0.0, 0.0, 0.0, 0.0, 0.0, 0.0, 0.0, 0.0, 0.0, 0.0, 0.0, 0.0, 0.0, 0.0, 0.0, 0.0, 0.0, 0.0, 0.0, 0.0, 0.0, 0.0, 0.0, 0.0, 0.0, 0.0, 0.0, 0.0, 0.0, 0.0, 0.0, 0.0, 0.0, 0.0, 0.0, 0.0, 0.0, 0.0, 0.0, 0.0, 0.0, 0.0, 0.0, 0.0, 0.0, 0.0, 0.0, 0.0, 0.0, 0.0, 0.0, 0.0, 0.0, 0.0, 0.0, 0.0, 0.0, 0.0, 0.0, 0.0, 0.0, 0.0, 0.0, 0.0, 0.0, 0.0, 0.0, 0.0, 0.0, 0.0, 0.0, 0.0, 0.0, 0.0, 0.0, 0.0, 0.0, 0.0, 0.0, 0.0, 0.0, 0.0, 0.0, 0.0, 0.0, 0.0, 0.0, 0.0, 0.0, 0.0, 0.0, 0.0, 0.0, 0.0, 0.0, 0.0, 0.0, 0.0, 0.0, 0.0, 0.0, 0.0, 0.0, 0.0, 0.0, 0.0, 0.0, 0.0, 0.0, 0.0, 0.0, 0.0, 0.0, 0.0, 0.0, 0.0, 0.0, 0.0, 0.0, 0.0, 0.0, 0.0, 0.0, 0.0, 0.0, 0.0, 0.0, 0.0, 0.0, 0.0, 0.0, 0.0, 0.0, 0.0, 0.0, 0.0, 0.0, 0.0, 0.0, 0.0, 0.0, 0.0, 0.0, 0.0, 0.0, 0.0, 0.0, 0.0, 0.0, 0.0, 0.0, 0.0, 0.0, 0.0, 0.0, 0.0, 0.0, 0.0, 0.0, 0.0, 0.0, 0.0, 0.0, 0.0, 0.0, 0.0, 0.0, 0.0, 0.0, 0.0, 0.0, 0.0, 0.0, 0.0, 0.0, 0.0, 0.0, 0.0, 0.0, 0.0, 0.0, 0.0, 0.0, 0.0, 0.0, 0.0, 0.0, 0.0, 0.0, 0.0, 0.0, 0.0, 0.0, 0.0, 0.0, 0.0, 0.0, 0.0, 0.0, 0.0, 0.0, 0.0, 0.0, 0.0, 0.0, 0.0, 0.0, 0.0, 0.0, 0.0, 0.0, 0.0, 0.0, 0.0, 0.0, 0.0, 0.0, 0.0, 0.0, 0.0, 0.0, 0.0, 0.0, 0.0, 0.0, 0.0, 0.0, 0.0, 0.0, 0.0, 0.0, 0.0, 0.0, 0.0, 0.0, 0.0, 0.0, 0.0, 0.0, 0.0, 0.0, 0.0, 0.0, 0.0, 0.0, 0.0, 0.0, 0.0, 0.0, 0.0, 0.0, 0.0, 0.0, 0.0, 0.0, 0.0, 0.0, 0.0, 0.0, 0.0, 0.0, 0.0, 0.0, 0.0, 0.0, 0.0, 0.0, 0.0, 0.0, 0.0, 0.0, 0.0, 0.0, 0.0, 0.0, 0.0, 0.0, 0.0, 0.0, 0.0, 0.0, 0.0, 0.0, 0.0, 0.0, 0.0, 0.0, 0.0, 0.0, 0.0, 0.0, 0.0, 0.0, 0.0, 0.0, 0.0, 0.0, 0.0, 0.0, 0.0, 0.0, 0.0, 0.0, 0.0, 0.0, 0.0, 0.0, 0.0, 0.0, 0.0, 0.0, 0.0, 0.0, 0.0, 0.0, 0.0, 0.0, 0.0, 0.0, 0.0, 0.0, 0.0, 0.0, 0.0, 0.0, 0.0, 0.0, 0.0, 0.0, 0.0, 0.0, 0.0, 0.0, 0.0, 0.0, 0.0, 0.0, 0.0, 0.0, 0.0, 0.0, 0.0, 0.0, 0.0, 0.0, 0.0, 0.0, 0.0, 0.0, 0.0, 0.0, 0.0, 0.0, 0.0, 0.0, 0.0, 0.0, 0.0, 0.0, 0.0, 0.0, 0.0, 0.0, 0.0, 0.0, 0.0, 0.0, 0.0, 0.0, 0.0, 0.0, 0.0, 0.0, 0.0, 0.0, 0.0, 0.0, 0.0, 0.0, 0.0, 0.0, 0.0, 0.0, 0.0, 0.0, 0.0, 0.0, 0.0, 0.0, 0.0, 0.0, 0.0, 0.0, 0.0, 0.0, 0.0, 0.0, 0.0, 0.0, 0.0, 0.0, 0.0, 0.0, 0.0, 0.0, 0.0, 0.0, 0.0, 0.0, 0.0, 0.0, 0.0, 0.0, 0.0, 0.0, 0.0, 0.0, 0.0, 0.0, 0.0, 0.0, 0.0, 0.0, 0.0, 0.0, 0.0, 0.0, 0.0, 0.0, 0.0, 0.0, 0.0, 0.0, 0.0, 0.0, 0.0, 0.0, 0.0, 0.0, 0.0, 0.0, 0.0, 0.0, 0.0, 0.0, 0.0, 0.0, 0.0, 0.0, 0.0, 0.0, 0.0, 0.0, 0.0, 0.0, 0.0, 0.0, 0.0, 0.0, 0.0, 0.0, 0.0, 0.0, 0.0, 0.0, 0.0, 0.0, 0.0, 0.0, 0.0, 0.0, 0.0, 0.0, 0.0, 0.0, 0.0, 0.0, 0.0, 0.0, 0.0, 0.0, 0.0, 0.0, 0.0, 0.0, 0.0, 0.0, 0.0, 0.0, 0.0, 0.0, 0.0, 0.0, 0.0, 0.0, 0.0, 0.0, 0.0, 0.0, 0.0, 0.0, 0.0, 0.0, 0.0, 0.0, 0.0, 0.0, 0.0, 0.0, 0.0, 0.0, 0.0, 0.0, 0.0, 0.0, 0.0, 0.0, 0.0, 0.0, 0.0, 0.0, 0.0, 0.0, 0.0, 0.0, 0.0, 0.0, 0.0, 0.0, 0.0, 0.0, 0.0, 0.0, 0.0, 0.0, 0.0, 0.0, 0.0, 0.0, 0.0, 0.0, 0.0, 0.0, 0.0, 0.0, 0.0, 0.0, 0.0, 0.0, 0.0, 0.0, 0.0, 0.0, 0.0, 0.0, 0.0, 0.0, 0.0, 0.0, 0.0, 0.0, 0.0, 0.0, 0.0, 0.0, 0.0, 0.0, 0.0, 0.0, 0.0, 0.0, 0.0, 0.0, 0.0, 0.0, 0.0, 0.0, 0.0, 0.0, 0.0, 0.0, 0.0, 0.0, 0.0, 0.0, 0.0, 0.0, 0.0, 0.0, 0.0, 0.0, 0.0, 0.0, 0.0, 0.0, 0.0, 0.0, 0.0, 0.0, 0.0, 0.0, 0.0, 0.0, 0.0, 0.0, 0.0, 0.0, 0.0, 0.0, 0.0, 0.0, 0.0, 0.0, 0.0, 0.0, 0.0, 0.0, 0.0, 0.0, 0.0, 0.0, 0.0, 0.0, 0.0, 0.0, 0.0, 0.0, 0.0, 0.0, 0.0, 0.0, 0.0, 0.0, 0.0, 0.0, 0.0, 0.0, 0.0, 0.0, 0.0, 0.0, 0.0, 0.0, 0.0, 0.0, 0.0, 0.0, 0.0, 0.0, 0.0, 0.0, 0.0, 0.0, 0.0, 0.0, 0.0, 0.0, 0.0, 0.0, 0.0, 0.0, 0.0, 0.0, 0.0, 0.0, 0.0, 0.0, 0.0, 0.0, 0.0, 0.0, 0.0, 0.0, 0.0, 0.0, 0.0, 0.0, 0.0, 0.0, 0.0, 0.0, 0.0, 0.0, 0.0, 0.0, 0.0, 0.0, 0.0, 0.0, 0.0, 0.0, 0.0, 0.0, 0.0, 0.0, 0.0, 0.0, 0.0, 0.0, 0.0, 0.0, 0.0, 0.0, 0.0, 0.0, 0.0, 0.0, 0.0, 0.0, 0.0, 0.0, 0.0, 0.0, 0.0, 0.0, 0.0, 0.0, 0.0, 0.0, 0.0, 0.0, 0.0, 0.0, 0.0, 0.0, 0.0, 0.0, 0.0, 0.0, 0.0, 0.0, 0.0, 0.0, 0.0, 0.0, 0.0, 0.0, 0.0, 0.0, 0.0, 0.0, 0.0, 0.0, 0.0, 0.0, 0.0, 0.0, 0.0, 0.0, 0.0, 0.0, 0.0, 0.0, 0.0, 0.0, 0.0, 0.0, 0.0, 0.0, 0.0, 0.0, 0.0, 0.0, 0.0, 0.0, 0.0, 0.0, 0.0, 0.0, 0.0, 0.0, 0.0, 0.0, 0.0, 0.0, 0.0, 0.0, 0.0, 0.0, 0.0, 0.0, 0.0, 0.0, 0.0, 0.0, 0.0, 0.0, 0.0, 0.0, 0.0, 0.0, 0.0, 0.0, 0.0, 0.0, 0.0, 0.0, 0.0, 0.0, 0.0, 0.0, 0.0, 0.0, 0.0, 0.0, 0.0, 0.0, 0.0, 0.0, 0.0, 0.0, 0.0, 0.0, 0.0, 0.0, 0.0, 0.0, 0.0, 0.0, 0.0, 0.0, 0.0, 0.0, 0.0, 0.0, 0.0, 0.0, 0.0, 0.0, 0.0, 0.0, 0.0, 0.0, 0.0, 0.0, 0.0, 0.0, 0.0, 0.0, 0.0, 0.0, 0.0, 0.0, 0.0, 0.0, 0.0, 0.0, 0.0, 0.0, 0.0, 0.0, 0.0, 0.0, 0.0, 0.0, 0.0, 0.0, 0.0, 0.0, 0.0, 0.0, 0.0, 0.0, 0.0, 0.0, 0.0, 0.0, 0.0, 0.0, 0.0, 0.0, 0.0, 0.0, 0.0, 0.0, 0.0, 0.0, 0.0, 0.0, 0.0, 0.0, 0.0, 0.0, 0.0, 0.0, 0.0, 0.0, 0.0, 0.0, 0.0, 0.0, 0.0, 0.0, 0.0, 0.0, 0.0, 0.0, 0.0, 0.0, 0.0, 0.0, 0.0, 0.0, 0.0, 0.0, 0.0, 0.0, 0.0, 0.0, 0.0, 0.0, 0.0, 0.0, 0.0, 0.0, 0.0, 0.0, 0.0, 0.0, 0.0, 0.0, 0.0, 0.0, 0.0, 0.0, 0.0, 0.0, 0.0, 0.0, 0.0, 0.0, 0.0, 0.0, 0.0, 0.0, 0.0, 0.0, 0.0, 0.0, 0.0, 0.0, 0.0, 0.0, 0.0, 0.0, 0.0, 0.0, 0.0, 0.0, 0.0, 0.0, 0.0, 0.0, 0.0, 0.0, 0.0, 0.0, 0.0, 0.0, 0.0, 0.0, 0.0, 0.0, 0.0, 0.0, 0.0, 0.0, 0.0, 0.0, 0.0, 0.0, 0.0, 0.0, 0.0, 0.0, 0.0, 0.0, 0.0, 0.0, 0.0, 0.0, 0.0, 0.0, 0.0, 0.0, 0.0, 0.0, 0.0, 0.0, 0.0, 0.0, 0.0, 0.0, 0.0, 0.0, 0.0, 0.0, 0.0, 0.0, 0.0, 0.0, 0.0, 0.0, 0.0, 0.0, 0.0, 0.0, 0.0, 0.0, 0.0, 0.0, 0.0, 0.0, 0.0, 0.0, 0.0, 0.0, 0.0, 0.0, 0.0, 0.0, 0.0, 0.0, 0.0, 0.0, 0.0, 0.0, 0.0, 0.0, 0.0, 0.0, 0.0, 0.0, 0.0, 0.0, 0.0, 0.0, 0.0, 0.0, 0.0, 0.0, 0.0, 0.0, 0.0, 0.0, 0.0, 0.0, 0.0, 0.0, 0.0, 0.0, 0.0, 0.0, 0.0, 0.0, 0.0, 0.0, 0.0, 0.0, 0.0, 0.0, 0.0, 0.0, 0.0, 0.0, 0.0, 0.0, 0.0, 0.0, 0.0, 0.0, 0.0, 0.0, 0.0, 0.0, 0.0, 0.0, 0.0, 0.0, 0.0, 0.0, 0.0, 0.0, 0.0, 0.0, 0.0, 0.0, 0.0, 0.0, 0.0, 0.0, 0.0, 0.0, 0.0, 0.0, 0.0, 0.0, 0.0, 0.0, 0.0, 0.0, 0.0, 0.0, 0.0, 0.0, 0.0, 0.0, 0.0, 0.0, 0.0, 0.0, 0.0, 0.0, 0.0, 0.0, 0.0, 0.0, 0.0, 0.0, 0.0, 0.0, 0.0, 0.0, 0.0, 0.0, 0.0, 0.0, 0.0, 0.0, 0.0, 0.0, 0.0, 0.0, 0.0, 0.0, 0.0, 0.0, 0.0, 0.0, 0.0, 0.0, 0.0, 0.0, 0.0, 0.0, 0.0, 0.0, 0.0, 0.0, 0.0, 0.0, 0.0, 0.0, 0.0, 0.0, 0.0, 0.0, 0.0, 0.0, 0.0, 0.0, 0.0, 0.0, 0.0, 0.0, 0.0, 0.0, 0.0, 0.0, 0.0, 0.0, 0.0, 0.0, 0.0, 0.0, 0.0, 0.0, 0.0, 0.0, 0.0, 0.0, 0.0, 0.0, 0.0, 0.0, 0.0, 0.0, 0.0, 0.0, 0.0, 0.0, 0.0, 0.0, 0.0, 0.0, 0.0, 0.0, 0.0, 0.0, 0.0, 0.0, 0.0, 0.0, 0.0, 0.0, 0.0, 0.0, 0.0, 0.0, 0.0, 0.0, 0.0, 0.0, 0.0, 0.0, 0.0, 0.0, 0.0, 0.0, 0.0, 0.0, 0.0, 0.0, 0.0, 0.0, 0.0, 0.0, 0.0, 0.0, 0.0, 0.0, 0.0, 0.0, 0.0, 0.0, 0.0, 0.0, 0.0, 0.0, 0.0, 0.0, 0.0, 0.0, 0.0, 0.0, 0.0, 0.0, 0.0, 0.0, 0.0, 0.0, 0.0, 0.0, 0.0, 0.0, 0.0, 0.0, 0.0, 0.0, 0.0, 0.0, 0.0, 0.0, 0.0, 0.0, 0.0, 0.0, 0.0, 0.0, 0.0, 0.0, 0.0, 0.0, 0.0, 0.0, 0.0, 0.0, 0.0, 0.0, 0.0, 0.0, 0.0, 0.0, 0.0, 0.0, 0.0, 0.0, 0.0, 0.0, 0.0, 0.0, 0.0, 0.0, 0.0, 0.0, 0.0, 0.0, 0.0, 0.0, 0.0, 0.0, 0.0, 0.0, 0.0, 0.0, 0.0, 0.0, 0.0, 0.0, 0.0, 0.0, 0.0, 0.0, 0.0, 0.0, 0.0, 0.0, 0.0, 0.0, 0.0, 0.0, 0.0, 0.0, 0.0, 0.0, 0.0, 0.0, 0.0, 0.0, 0.0, 0.0, 0.0, 0.0, 0.0, 0.0, 0.0, 0.0, 0.0, 0.0, 0.0, 0.0, 0.0, 0.0, 0.0, 0.0, 0.0, 0.0, 0.0, 0.0, 0.0, 0.0, 0.0, 0.0, 0.0, 0.0, 0.0, 0.0, 0.0, 0.0, 0.0, 0.0, 0.0, 0.0, 0.0, 0.0, 0.0, 0.0, 0.0, 0.0, 0.0, 0.0, 0.0, 0.0, 0.0, 0.0, 0.0, 0.0, 0.0, 0.0, 0.0, 0.0, 0.0, 0.0, 0.0, 0.0, 0.0, 0.0, 0.0, 0.0, 0.0, 0.0, 0.0, 0.0, 0.0, 0.0, 0.0, 0.0, 0.0, 0.0, 0.0, 0.0, 0.0, 0.0, 0.0, 0.0, 0.0, 0.0, 0.0, 0.0, 0.0, 0.0, 0.0, 0.0, 0.0, 0.0, 0.0, 0.0, 0.0, 0.0, 0.0, 0.0, 0.0, 0.0, 0.0, 0.0, 0.0, 0.0, 0.0, 0.0, 0.0, 0.0, 0.0, 0.0, 0.0, 0.0, 0.0, 0.0, 0.0, 0.0, 0.0, 0.0, 0.0, 0.0, 0.0, 0.0, 0.0, 0.0, 0.0, 0.0, 0.0, 0.0, 0.0, 0.0, 0.0, 0.0, 0.0, 0.0, 0.0, 0.0, 0.0, 0.0, 0.0, 0.0, 0.0, 0.0, 0.0, 0.0, 0.0, 0.0, 0.0, 0.0, 0.0, 0.0, 0.0, 0.0, 0.0, 0.0, 0.0, 0.0, 0.0, 0.0, 0.0, 0.0, 0.0, 0.0, 0.0, 0.0, 0.0, 0.0, 0.0, 0.0, 0.0, 0.0, 0.0, 0.0, 0.0, 0.0, 0.0, 0.0, 0.0, 0.0, 0.0, 0.0, 0.0, 0.0, 0.0, 0.0, 0.0, 0.0, 0.0, 0.0, 0.0, 0.0, 0.0, 0.0, 0.0, 0.0, 0.0, 0.0, 0.0, 0.0, 0.0, 0.0, 0.0, 0.0, 0.0, 0.0, 0.0, 0.0, 0.0, 0.0, 0.0, 0.0, 0.0, 0.0, 0.0, 0.0, 0.0, 0.0, 0.0, 0.0, 0.0, 0.0, 0.0, 0.0, 0.0, 0.0, 0.0, 0.0, 0.0, 0.0, 0.0, 0.0, 0.0, 0.0, 0.0, 0.0, 0.0, 0.0, 0.0, 0.0, 0.0, 0.0, 0.0, 0.0, 0.0, 0.0, 0.0, 0.0, 0.0, 0.0, 0.0, 0.0, 0.0, 0.0, 0.0, 0.0, 0.0, 0.0, 0.0, 0.0, 0.0, 0.0, 0.0, 0.0, 0.0, 0.0, 0.0, 0.0, 0.0, 0.0, 0.0, 0.0, 0.0, 0.0, 0.0, 0.0, 0.0, 0.0, 0.0, 0.0, 0.0, 0.0, 0.0, 0.0, 0.0, 0.0, 0.0, 0.0, 0.0, 0.0, 0.0, 0.0, 0.0, 0.0, 0.0, 0.0, 0.0, 0.0, 0.0, 0.0, 0.0, 0.0, 0.0, 0.0, 0.0, 0.0, 0.0, 0.0, 0.0, 0.0, 0.0, 0.0, 0.0, 0.0, 0.0, 0.0, 0.0, 0.0, 0.0, 0.0, 0.0, 0.0, 0.0, 0.0, 0.0, 0.0, 0.0, 0.0, 0.0, 0.0, 0.0, 0.0, 0.0, 0.0, 0.0, 0.0, 0.0, 0.0, 0.0, 0.0, 0.0, 0.0, 0.0, 0.0, 0.0, 0.0, 0.0, 0.0, 0.0, 0.0, 0.0, 0.0, 0.0, 0.0, 0.0, 0.0, 0.0, 0.0, 0.0, 0.0, 0.0, 0.0, 0.0, 0.0, 0.0, 0.0, 0.0, 0.0, 0.0, 0.0, 0.0, 0.0, 0.0, 0.0, 0.0, 0.0, 0.0, 0.0, 0.0, 0.0, 0.0, 0.0, 0.0, 0.0, 0.0, 0.0, 0.0, 0.0, 0.0, 0.0, 0.0, 0.0, 0.0, 0.0, 0.0, 0.0, 0.0, 0.0, 0.0, 0.0, 0.0, 0.0, 0.0, 0.0, 0.0, 0.0, 0.0, 0.0, 0.0, 0.0, 0.0, 0.0, 0.0, 0.0, 0.0, 0.0, 0.0, 0.0, 0.0, 0.0, 0.0, 0.0, 0.0, 0.0, 0.0, 0.0, 0.0, 0.0, 0.0, 0.0, 0.0, 0.0, 0.0, 0.0, 0.0, 0.0, 0.0, 0.0, 0.0, 0.0, 0.0, 0.0, 0.0, 0.0, 0.0, 0.0, 0.0, 0.0, 0.0, 0.0, 0.0, 0.0, 0.0, 0.0, 0.0, 0.0, 0.0, 0.0, 0.0, 0.0, 0.0, 0.0, 0.0, 0.0, 0.0, 0.0, 0.0, 0.0, 0.0, 0.0, 0.0, 0.0, 0.0, 0.0, 0.0, 0.0, 0.0, 0.0, 0.0, 0.0, 0.0, 0.0, 0.0, 0.0, 0.0, 0.0, 0.0, 0.0, 0.0, 0.0, 0.0, 0.0, 0.0, 0.0, 0.0, 0.0, 0.0, 0.0, 0.0, 0.0, 0.0, 0.0, 0.0, 0.0, 0.0, 0.0, 0.0, 0.0, 0.0, 0.0, 0.0, 0.0, 0.0, 0.0, 0.0, 0.0, 0.0, 0.0, 0.0, 0.0, 0.0, 0.0, 0.0, 0.0, 0.0, 0.0, 0.0, 0.0, 0.0, 0.0, 0.0, 0.0, 0.0, 0.0, 0.0, 0.0, 0.0, 0.0, 0.0, 0.0, 0.0, 0.0, 0.0, 0.0, 0.0, 0.0, 0.0, 0.0, 0.0, 0.0, 0.0, 0.0, 0.0, 0.0, 0.0, 0.0, 0.0, 0.0, 0.0, 0.0, 0.0, 0.0, 0.0, 0.0, 0.0, 0.0, 0.0, 0.0, 0.0, 0.0, 0.0, 0.0, 0.0, 0.0, 0.0, 0.0, 0.0, 0.0, 0.0, 0.0, 0.0, 0.0, 0.0, 0.0, 0.0, 0.0, 0.0, 0.0, 0.0, 0.0, 0.0, 0.0, 0.0, 0.0, 0.0, 0.0, 0.0, 0.0, 0.0, 0.0, 0.0, 0.0, 0.0, 0.0, 0.0, 0.0, 0.0, 0.0, 0.0, 0.0, 0.0, 0.0, 0.0, 0.0, 0.0, 0.0, 0.0, 0.0, 0.0, 0.0, 0.0, 0.0, 0.0, 0.0, 0.0, 0.0, 0.0, 0.0, 0.0, 0.0, 0.0, 0.0, 0.0, 0.0, 0.0, 0.0, 0.0, 0.0, 0.0, 0.0, 0.0, 0.0, 0.0, 0.0, 0.0, 0.0, 0.0, 0.0, 0.0, 0.0, 0.0, 0.0, 0.0, 0.0, 0.0, 0.0, 0.0, 0.0, 0.0, 0.0, 0.0, 0.0, 0.0, 0.0, 0.0, 0.0, 0.0, 0.0, 0.0, 0.0, 0.0, 0.0, 0.0, 0.0, 0.0, 0.0, 0.0, 0.0, 0.0, 0.0, 0.0, 0.0, 0.0, 0.0, 0.0, 0.0, 0.0, 0.0, 0.0, 0.0, 0.0, 0.0, 0.0, 0.0, 0.0, 0.0, 0.0, 0.0, 0.0, 0.0, 0.0, 0.0, 0.0, 0.0, 0.0, 0.0, 0.0, 0.0, 0.0, 0.0, 0.0, 0.0, 0.0, 0.0, 0.0, 0.0, 0.0, 0.0, 0.0, 0.0, 0.0, 0.0, 0.0, 0.0, 0.0, 0.0, 0.0, 0.0, 0.0, 0.0, 0.0, 0.0, 0.0, 0.0, 0.0, 0.0, 0.0, 0.0, 0.0, 0.0, 0.0, 0.0, 0.0, 0.0, 0.0, 0.0, 0.0, 0.0, 0.0, 0.0, 0.0, 0.0, 0.0, 0.0, 0.0, 0.0, 0.0, 0.0, 0.0, 0.0, 0.0, 0.0, 0.0, 0.0, 0.0, 0.0, 0.0, 0.0, 0.0, 0.0, 0.0, 0.0, 0.0, 0.0, 0.0, 0.0, 0.0, 0.0, 0.0, 0.0, 0.0, 0.0, 0.0, 0.0, 0.0, 0.0, 0.0, 0.0, 0.0, 0.0, 0.0, 0.0, 0.0, 0.0, 0.0, 0.0, 0.0, 0.0, 0.0, 0.0, 0.0, 0.0, 0.0, 0.0, 0.0, 0.0, 0.0, 0.0, 0.0, 0.0, 0.0, 0.0, 0.0, 0.0, 0.0, 0.0, 0.0, 0.0, 0.0, 0.0, 0.0, 0.0, 0.0, 0.0, 0.0, 0.0, 0.0, 0.0, 0.0, 0.0, 0.0, 0.0, 0.0, 0.0, 0.0, 0.0, 0.0, 0.0, 0.0, 0.0, 0.0, 0.0, 0.0, 0.0, 0.0, 0.0, 0.0, 0.0, 0.0, 0.0, 0.0, 0.0, 0.0, 0.0, 0.0, 0.0, 0.0, 0.0, 0.0, 0.0, 0.0, 0.0, 0.0, 0.0, 0.0, 0.0, 0.0, 0.0, 0.0, 0.0, 0.0, 0.0, 0.0, 0.0, 0.0, 0.0, 0.0, 0.0, 0.0, 0.0, 0.0, 0.0, 0.0, 0.0, 0.0, 0.0, 0.0, 0.0, 0.0, 0.0, 0.0, 0.0, 0.0, 0.0, 0.0, 0.0, 0.0, 0.0, 0.0, 0.0, 0.0, 0.0, 0.0, 0.0, 0.0, 0.0, 0.0, 0.0, 0.0, 0.0, 0.0, 0.0, 0.0, 0.0, 0.0, 0.0, 0.0, 0.0, 0.0, 0.0, 0.0, 0.0, 0.0, 0.0, 0.0, 0.0, 0.0, 0.0, 0.0, 0.0, 0.0, 0.0, 0.0, 0.0, 0.0, 0.0, 0.0, 0.0, 0.0, 0.0, 0.0, 0.0, 0.0, 0.0, 0.0, 0.0, 0.0, 0.0, 0.0, 0.0, 0.0, 0.0, 0.0, 0.0, 0.0, 0.0, 0.0, 0.0, 0.0, 0.0, 0.0, 0.0, 0.0, 0.0, 0.0, 0.0, 0.0, 0.0, 0.0, 0.0, 0.0, 0.0, 0.0, 0.0, 0.0, 0.0, 0.0, 0.0, 0.0, 0.0, 0.0, 0.0, 0.0, 0.0, 0.0, 0.0, 0.0, 0.0, 0.0, 0.0, 0.0, 0.0, 0.0, 0.0, 0.0, 0.0, 0.0, 0.0, 0.0, 0.0, 0.0, 0.0, 0.0, 0.0, 0.0, 0.0, 0.0, 0.0, 0.0, 0.0, 0.0, 0.0, 0.0, 0.0, 0.0, 0.0, 0.0, 0.0, 0.0, 0.0, 0.0, 0.0, 0.0, 0.0, 0.0, 0.0, 0.0, 0.0, 0.0, 0.0, 0.0, 0.0, 0.0, 0.0, 0.0, 0.0, 0.0, 0.0, 0.0, 0.0, 0.0, 0.0, 0.0, 0.0, 0.0, 0.0, 0.0, 0.0, 0.0, 0.0, 0.0, 0.0, 0.0, 0.0, 0.0, 0.0, 0.0, 0.0, 0.0, 0.0, 0.0, 0.0, 0.0, 0.0, 0.0, 0.0, 0.0, 0.0, 0.0, 0.0, 0.0, 0.0, 0.0, 0.0, 0.0, 0.0, 0.0, 0.0, 0.0, 0.0, 0.0, 0.0, 0.0, 0.0, 0.0, 0.0, 0.0, 0.0, 0.0, 0.0, 0.0, 0.0, 0.0, 0.0, 0.0, 0.0, 0.0, 0.0, 0.0, 0.0, 0.0, 0.0, 0.0, 0.0, 0.0, 0.0, 0.0, 0.0, 0.0, 0.0, 0.0, 0.0, 0.0, 0.0, 0.0, 0.0, 0.0, 0.0, 0.0, 0.0, 0.0, 0.0, 0.0, 0.0, 0.0, 0.0, 0.0, 0.0, 0.0, 0.0, 0.0, 0.0, 0.0, 0.0, 0.0, 0.0, 0.0, 0.0, 0.0, 0.0, 0.0, 0.0, 0.0, 0.0, 0.0, 0.0, 0.0, 0.0, 0.0, 0.0, 0.0, 0.0, 0.0, 0.0, 0.0, 0.0, 0.0, 0.0, 0.0, 0.0, 0.0, 0.0, 0.0, 0.0, 0.0, 0.0, 0.0, 0.0, 0.0, 0.0, 0.0, 0.0, 0.0, 0.0, 0.0, 0.0, 0.0, 0.0, 0.0, 0.0, 0.0, 0.0, 0.0, 0.0, 0.0, 0.0, 0.0, 0.0, 0.0, 0.0, 0.0, 0.0, 0.0, 0.0, 0.0, 0.0, 0.0, 0.0, 0.0, 0.0, 0.0, 0.0, 0.0, 0.0, 0.0, 0.0, 0.0, 0.0, 0.0, 0.0, 0.0, 0.0, 0.0, 0.0, 0.0, 0.0, 0.0, 0.0, 0.0, 0.0, 0.0, 0.0, 0.0, 0.0, 0.0, 0.0, 0.0, 0.0, 0.0, 0.0, 0.0, 0.0, 0.0, 0.0, 0.0, 0.0, 0.0, 0.0, 0.0, 0.0, 0.0, 0.0, 0.0, 0.0, 0.0, 0.0, 0.0, 0.0, 0.0, 0.0, 0.0, 0.0, 0.0, 0.0, 0.0, 0.0, 0.0, 0.0, 0.0, 0.0, 0.0, 0.0, 0.0, 0.0, 0.0, 0.0, 0.0, 0.0, 0.0, 0.0, 0.0, 0.0, 0.0, 0.0, 0.0, 0.0, 0.0, 0.0, 0.0, 0.0, 0.0, 0.0, 0.0, 0.0, 0.0, 0.0, 0.0, 0.0, 0.0, 0.0, 0.0, 0.0, 0.0, 0.0, 0.0, 0.0, 0.0, 0.0, 0.0, 0.0, 0.0, 0.0, 0.0, 0.0, 0.0, 0.0, 0.0, 0.0, 0.0, 0.0, 0.0, 0.0, 0.0, 0.0, 0.0, 0.0, 0.0, 0.0, 0.0, 0.0, 0.0, 0.0, 0.0, 0.0, 0.0, 0.0, 0.0, 0.0, 0.0, 0.0, 0.0, 0.0, 0.0, 0.0, 0.0, 0.0, 0.0, 0.0, 0.0, 0.0, 0.0, 0.0, 0.0, 0.0, 0.0, 0.0, 0.0, 0.0, 0.0, 0.0, 0.0, 0.0, 0.0, 0.0, 0.0, 0.0, 0.0, 0.0, 0.0, 0.0, 0.0, 0.0, 0.0, 0.0, 0.0, 0.0, 0.0, 0.0, 0.0, 0.0, 0.0, 0.0, 0.0, 0.0, 0.0, 0.0, 0.0, 0.0, 0.0, 0.0, 0.0, 0.0, 0.0, 0.0, 0.0, 0.0, 0.0, 0.0, 0.0, 0.0, 0.0, 0.0, 0.0, 0.0, 0.0, 0.0, 0.0, 0.0, 0.0, 0.0, 0.0, 0.0, 0.0, 0.0, 0.0, 0.0, 0.0, 0.0, 0.0, 0.0, 0.0, 0.0, 0.0, 0.0, 0.0, 0.0, 0.0, 0.0, 0.0, 0.0, 0.0, 0.0, 0.0, 0.0, 0.0, 0.0, 0.0, 0.0, 0.0, 0.0, 0.0, 0.0, 0.0, 0.0, 0.0, 0.0, 0.0, 0.0, 0.0, 0.0, 0.0, 0.0, 0.0, 0.0, 0.0, 0.0, 0.0, 0.0, 0.0, 0.0, 0.0, 0.0, 0.0, 0.0, 0.0, 0.0, 0.0, 0.0, 0.0, 0.0, 0.0, 0.0, 0.0, 0.0, 0.0, 0.0, 0.0, 0.0, 0.0, 0.0, 0.0, 0.0, 0.0, 0.0, 0.0, 0.0, 0.0, 0.0, 0.0, 0.0, 0.0, 0.0, 0.0, 0.0, 0.0, 0.0, 0.0, 0.0, 0.0, 0.0, 0.0, 0.0, 0.0, 0.0, 0.0, 0.0, 0.0, 0.0, 0.0, 0.0, 0.0, 0.0, 0.0, 0.0, 0.0, 0.0, 0.0, 0.0, 0.0, 0.0, 0.0, 0.0, 0.0, 0.0, 0.0, 0.0, 0.0, 0.0, 0.0, 0.0, 0.0, 0.0, 0.0, 0.0, 0.0, 0.0, 0.0, 0.0, 0.0, 0.0, 0.0, 0.0, 0.0, 0.0, 0.0, 0.0, 0.0, 0.0, 0.0, 0.0, 0.0, 0.0, 0.0, 0.0, 0.0, 0.0, 0.0, 0.0, 0.0, 0.0, 0.0, 0.0, 0.0, 0.0, 0.0, 0.0, 0.0, 0.0, 0.0, 0.0, 0.0, 0.0, 0.0, 0.0, 0.0, 0.0, 0.0, 0.0, 0.0, 0.0, 0.0, 0.0, 0.0, 0.0, 0.0, 0.0, 0.0, 0.0, 0.0, 0.0, 0.0, 0.0, 0.0, 0.0, 0.0, 0.0, 0.0, 0.0, 0.0, 0.0, 0.0, 0.0, 0.0, 0.0, 0.0, 0.0, 0.0, 0.0, 0.0, 0.0, 0.0, 0.0, 0.0, 0.0, 0.0, 0.0, 0.0, 0.0, 0.0, 0.0, 0.0, 0.0, 0.0, 0.0, 0.0, 0.0, 0.0, 0.0, 0.0, 0.0, 0.0, 0.0, 0.0, 0.0, 0.0, 0.0, 0.0, 0.0, 0.0, 0.0, 0.0, 0.0, 0.0, 0.0, 0.0, 0.0, 0.0, 0.0, 0.0, 0.0, 0.0, 0.0, 0.0, 0.0, 0.0, 0.0, 0.0, 0.0, 0.0, 0.0, 0.0, 0.0, 0.0, 0.0, 0.0, 0.0, 0.0, 0.0, 0.0, 0.0, 0.0, 0.0, 0.0, 0.0, 0.0, 0.0, 0.0, 0.0, 0.0, 0.0, 0.0, 0.0, 0.0, 0.0, 0.0, 0.0, 0.0, 0.0, 0.0, 0.0, 0.0, 0.0, 0.0, 0.0, 0.0, 0.0, 0.0, 0.0, 0.0, 0.0, 0.0, 0.0, 0.0, 0.0, 0.0, 0.0, 0.0, 0.0, 0.0, 0.0, 0.0, 0.0, 0.0, 0.0, 0.0, 0.0, 0.0, 0.0, 0.0, 0.0, 0.0, 0.0, 0.0, 0.0, 0.0, 0.0, 0.0, 0.0, 0.0, 0.0, 0.0, 0.0, 0.0, 0.0, 0.0, 0.0, 0.0, 0.0, 0.0, 0.0, 0.0, 0.0, 0.0, 0.0, 0.0, 0.0, 0.0, 0.0, 0.0, 0.0, 0.0, 0.0, 0.0, 0.0, 0.0, 0.0, 0.0, 0.0, 0.0, 0.0, 0.0, 0.0, 0.0, 0.0, 0.0, 0.0, 0.0, 0.0, 0.0, 0.0, 0.0, 0.0, 0.0, 0.0, 0.0, 0.0, 0.0, 0.0, 0.0, 0.0, 0.0, 0.0, 0.0, 0.0, 0.0, 0.0, 0.0, 0.0, 0.0, 0.0, 0.0, 0.0, 0.0, 0.0, 0.0, 0.0, 0.0, 0.0, 0.0, 0.0, 0.0, 0.0, 0.0, 0.0, 0.0, 0.0, 0.0, 0.0, 0.0, 0.0, 0.0, 0.0, 0.0, 0.0, 0.0, 0.0, 0.0, 0.0, 0.0, 0.0, 0.0, 0.0, 0.0, 0.0, 0.0, 0.0, 0.0, 0.0, 0.0, 0.0, 0.0, 0.0, 0.0, 0.0, 0.0, 0.0, 0.0, 0.0, 0.0, 0.0, 0.0, 0.0, 0.0, 0.0, 0.0, 0.0, 0.0, 0.0, 0.0, 0.0, 0.0, 0.0, 0.0, 0.0, 0.0, 0.0, 0.0, 0.0, 0.0, 0.0, 0.0, 0.0, 0.0, 0.0, 0.0, 0.0, 0.0, 0.0, 0.0, 0.0, 0.0, 0.0, 0.0, 0.0, 0.0, 0.0, 0.0, 0.0, 0.0, 0.0, 0.0, 0.0, 0.0, 0.0, 0.0, 0.0, 0.0, 0.0, 0.0, 0.0, 0.0, 0.0, 0.0, 0.0, 0.0, 0.0, 0.0, 0.0, 0.0, 0.0, 0.0, 0.0, 0.0, 0.0, 0.0, 0.0, 0.0, 0.0, 0.0, 0.0, 0.0, 0.0, 0.0, 0.0, 0.0, 0.0, 0.0, 0.0, 0.0, 0.0, 0.0, 0.0, 0.0, 0.0, 0.0, 0.0, 0.0, 0.0, 0.0, 0.0, 0.0, 0.0, 0.0, 0.0, 0.0, 0.0, 0.0, 0.0, 0.0, 0.0, 0.0, 0.0, 0.0, 0.0, 0.0, 0.0, 0.0, 0.0, 0.0, 0.0, 0.0, 0.0, 0.0, 0.0, 0.0, 0.0, 0.0, 0.0, 0.0, 0.0, 0.0, 0.0, 0.0, 0.0, 0.0, 0.0, 0.0, 0.0, 0.0, 0.0, 0.0, 0.0, 0.0, 0.0, 0.0, 0.0, 0.0, 0.0, 0.0, 0.0, 0.0, 0.0, 0.0, 0.0, 0.0, 0.0, 0.0, 0.0, 0.0, 0.0, 0.0, 0.0, 0.0, 0.0, 0.0, 0.0, 0.0, 0.0, 0.0, 0.0, 0.0, 0.0, 0.0, 0.0, 0.0, 0.0, 0.0, 0.0, 0.0, 0.0, 0.0, 0.0, 0.0, 0.0, 0.0, 0.0, 0.0, 0.0, 0.0, 0.0, 0.0, 0.0, 0.0, 0.0, 0.0, 0.0, 0.0, 0.0, 0.0, 0.0, 0.0, 0.0, 0.0, 0.0, 0.0, 0.0, 0.0, 0.0, 0.0, 0.0, 0.0, 0.0, 0.0, 0.0, 0.0, 0.0, 0.0, 0.0, 0.0, 0.0, 0.0, 0.0, 0.0, 0.0, 0.0, 0.0, 0.0, 0.0, 0.0, 0.0, 0.0, 0.0, 0.0, 0.0, 0.0, 0.0, 0.0, 0.0, 0.0, 0.0, 0.0, 0.0, 0.0, 0.0, 0.0, 0.0, 0.0, 0.0, 0.0, 0.0, 0.0, 0.0, 0.0, 0.0, 0.0, 0.0, 0.0, 0.0, 0.0, 0.0, 0.0, 0.0, 0.0, 0.0, 0.0, 0.0, 0.0, 0.0, 0.0, 0.0, 0.0, 0.0, 0.0, 0.0, 0.0, 0.0, 0.0, 0.0, 0.0, 0.0, 0.0, 0.0, 0.0, 0.0, 0.0, 0.0, 0.0, 0.0, 0.0, 0.0, 0.0, 0.0, 0.0, 0.0, 0.0, 0.0, 0.0, 0.0, 0.0, 0.0, 0.0, 0.0, 0.0, 0.0, 0.0, 0.0, 0.0, 0.0, 0.0, 0.0, 0.0, 0.0, 0.0, 0.0, 0.0, 0.0, 0.0, 0.0, 0.0, 0.0, 0.0, 0.0, 0.0, 0.0, 0.0, 0.0, 0.0, 0.0, 0.0, 0.0, 0.0, 0.0, 0.0, 0.0, 0.0, 0.0, 0.0, 0.0, 0.0, 0.0, 0.0, 0.0, 0.0, 0.0, 0.0, 0.0, 0.0, 0.0, 0.0, 0.0, 0.0, 0.0, 0.0, 0.0, 0.0, 0.0, 0.0, 0.0, 0.0, 0.0, 0.0, 0.0, 0.0, 0.0, 0.0, 0.0, 0.0, 0.0, 0.0, 0.0, 0.0, 0.0, 0.0, 0.0, 0.0, 0.0, 0.0, 0.0, 0.0, 0.0, 0.0, 0.0, 0.0, 0.0, 0.0, 0.0, 0.0, 0.0, 0.0, 0.0, 0.0, 0.0, 0.0, 0.0, 0.0, 0.0, 0.0, 0.0, 0.0, 0.0, 0.0, 0.0, 0.0, 0.0, 0.0, 0.0, 0.0, 0.0, 0.0, 0.0, 0.0, 0.0, 0.0, 0.0, 0.0, 0.0, 0.0, 0.0, 0.0, 0.0, 0.0, 0.0, 0.0, 0.0, 0.0, 0.0, 0.0, 0.0, 0.0, 0.0, 0.0, 0.0, 0.0, 0.0, 0.0, 0.0, 0.0, 0.0, 0.0, 0.0, 0.0, 0.0, 0.0, 0.0, 0.0, 0.0, 0.0, 0.0, 0.0, 0.0, 0.0, 0.0, 0.0, 0.0, 0.0, 0.0, 0.0, 0.0, 0.0, 0.0, 0.0, 0.0, 0.0, 0.0, 0.0, 0.0, 0.0, 0.0, 0.0, 0.0, 0.0, 0.0, 0.0, 0.0, 0.0, 0.0, 0.0, 0.0, 0.0, 0.0, 0.0, 0.0, 0.0, 0.0, 0.0, 0.0, 0.0, 0.0, 0.0, 0.0, 0.0, 0.0, 0.0, 0.0, 0.0, 0.0, 0.0, 0.0, 0.0, 0.0, 0.0, 0.0, 0.0, 0.0, 0.0, 0.0, 0.0, 0.0, 0.0, 0.0, 0.0, 0.0, 0.0, 0.0, 0.0, 0.0, 0.0, 0.0, 0.0, 0.0, 0.0, 0.0, 0.0, 0.0, 0.0, 0.0, 0.0, 0.0, 0.0, 0.0, 0.0, 0.0, 0.0, 0.0, 0.0, 0.0, 0.0, 0.0, 0.0, 0.0, 0.0, 0.0, 0.0, 0.0, 0.0, 0.0, 0.0, 0.0, 0.0, 0.0, 0.0, 0.0, 0.0, 0.0, 0.0, 0.0, 0.0, 0.0, 0.0, 0.0, 0.0, 0.0, 0.0, 0.0, 0.0, 0.0, 0.0, 0.0, 0.0, 0.0, 0.0, 0.0, 0.0])
me_giro_001.use_remesh_fix_poles = True
me_giro_001.use_remesh_preserve_attributes = False
me_giro_001.use_mirror_vertex_groups = False
me_giro_001.update()
me_giro_002 = bpy.data.meshes.new('Giro.002')
me_giro_002.from_pydata([(-14.99, 17.89, 10.0), (-17.03, 17.04, 10.0), (-17.88, 15.0, 10.0), (-17.03, 12.96, 10.0), (-14.99, 12.11, 10.0), (-12.95, 12.96, 10.0), (-12.1, 15.0, 10.0), (-12.95, 17.04, 10.0), (-14.99, 18.28, 10.0), (-17.31, 17.32, 10.0), (-18.27, 15.0, 10.0), (-17.31, 12.68, 10.0), (-14.99, 11.72, 10.0), (-12.67, 12.68, 10.0), (-11.71, 15.0, 10.0), (-12.67, 17.32, 10.0), (-14.99, 17.89, 5.722e-06), (-17.03, 17.04, 5.722e-06), (-17.88, 15.0, 5.722e-06), (-17.03, 12.96, 5.722e-06), (-14.99, 12.11, 5.722e-06), (-12.95, 12.96, 5.722e-06), (-12.1, 15.0, 5.722e-06), (-12.95, 17.04, 5.722e-06), (-14.99, 18.28, 5.722e-06), (-17.31, 17.32, 5.722e-06), (-18.27, 15.0, 5.722e-06), (-17.31, 12.68, 5.722e-06), (-14.99, 11.72, 5.722e-06), (-12.67, 12.68, 5.722e-06), (-11.71, 15.0, 5.722e-06), (-12.67, 17.32, 5.722e-06), (-12.95, 17.04, 0.1028), (-12.95, 17.04, 9.897), (-12.95, 17.04, 5.0), (-14.99, 17.89, 9.897), (-14.99, 17.89, 0.1028), (-14.99, 17.89, 5.0), (-17.03, 17.04, 9.897), (-17.03, 17.04, 0.1028), (-17.03, 17.04, 5.0), (-17.88, 15.0, 9.897), (-17.88, 15.0, 0.1028), (-17.88, 15.0, 5.0), (-17.03, 12.96, 9.897), (-17.03, 12.96, 0.1028), (-17.03, 12.96, 5.0), (-14.99, 12.11, 9.897), (-14.99, 12.11, 0.1028), (-14.99, 12.11, 5.0), (-12.95, 12.96, 9.897), (-12.95, 12.96, 0.1028), (-12.95, 12.96, 5.0), (-12.1, 15.0, 9.897), (-12.1, 15.0, 0.1028), (-12.1, 15.0, 5.0)], [], [(7, 15, 14, 6), (5, 13, 12, 4), (3, 11, 10, 2), (1, 9, 8, 0), (0, 8, 15, 7), (6, 14, 13, 5), (4, 12, 11, 3), (2, 10, 9, 1), (23, 22, 30, 31), (21, 20, 28, 29), (19, 18, 26, 27), (17, 16, 24, 25), (16, 23, 31, 24), (22, 21, 29, 30), (20, 19, 27, 28), (18, 17, 25, 26), (39, 36, 16, 17), (7, 6, 53, 33), (2, 1, 38, 41), (36, 32, 23, 16), (45, 42, 18, 19), (3, 2, 41, 44), (51, 48, 20, 21), (48, 45, 19, 20), (54, 51, 21, 22), (4, 3, 44, 47), (5, 4, 47, 50), (1, 0, 35, 38), (6, 5, 50, 53), (42, 39, 17, 18), (0, 7, 33, 35), (54, 32, 34, 55), (55, 34, 33, 53), (51, 54, 55, 52), (52, 55, 53, 50), (48, 51, 52, 49), (49, 52, 50, 47), (45, 48, 49, 46), (46, 49, 47, 44), (42, 45, 46, 43), (43, 46, 44, 41), (39, 42, 43, 40), (40, 43, 41, 38), (36, 39, 40, 37), (37, 40, 38, 35), (32, 36, 37, 34), (34, 37, 35, 33), (32, 54, 22, 23)])
_uv = me_giro_002.uv_layers.new(name='UVMap')
_uv.uv.foreach_set('vector', [0.0, 0.0, 0.0, 0.0, 0.0, 0.0, 0.0, 0.0, 0.0, 0.0, 0.0, 0.0, 0.0, 0.0, 0.0, 0.0, 0.0, 0.0, 0.0, 0.0, 0.0, 0.0, 0.0, 0.0, 0.0, 0.0, 0.0, 0.0, 0.0, 0.0, 0.0, 0.0, 0.0, 0.0, 0.0, 0.0, 0.0, 0.0, 0.0, 0.0, 0.0, 0.0, 0.0, 0.0, 0.0, 0.0, 0.0, 0.0, 0.0, 0.0, 0.0, 0.0, 0.0, 0.0, 0.0, 0.0, 0.0, 0.0, 0.0, 0.0, 0.0, 0.0, 0.0, 0.0, 0.0, 0.0, 0.0, 0.0, 0.0, 0.0, 0.0, 0.0, 0.0, 0.0, 0.0, 0.0, 0.0, 0.0, 0.0, 0.0, 0.0, 0.0, 0.0, 0.0, 0.0, 0.0, 0.0, 0.0, 0.0, 0.0, 0.0, 0.0, 0.0, 0.0, 0.0, 0.0, 0.0, 0.0, 0.0, 0.0, 0.0, 0.0, 0.0, 0.0, 0.0, 0.0, 0.0, 0.0, 0.0, 0.0, 0.0, 0.0, 0.0, 0.0, 0.0, 0.0, 0.0, 0.0, 0.0, 0.0, 0.0, 0.0, 0.0, 0.0, 0.0, 0.0, 0.0, 0.0, 0.0, 0.0, 0.0, 0.0, 0.0, 0.0, 0.0, 0.0, 0.0, 0.0, 0.0, 0.0, 0.0, 0.0, 0.0, 0.0, 0.0, 0.0, 0.0, 0.0, 0.0, 0.0, 0.0, 0.0, 0.0, 0.0, 0.0, 0.0, 0.0, 0.0, 0.0, 0.0, 0.0, 0.0, 0.0, 0.0, 0.0, 0.0, 0.0, 0.0, 0.0, 0.0, 0.0, 0.0, 0.0, 0.0, 0.0, 0.0, 0.0, 0.0, 0.0, 0.0, 0.0, 0.0, 0.0, 0.0, 0.0, 0.0, 0.0, 0.0, 0.0, 0.0, 0.0, 0.0, 0.0, 0.0, 0.0, 0.0, 0.0, 0.0, 0.0, 0.0, 0.0, 0.0, 0.0, 0.0, 0.0, 0.0, 0.0, 0.0, 0.0, 0.0, 0.0, 0.0, 0.0, 0.0, 0.0, 0.0, 0.0, 0.0, 0.0, 0.0, 0.0, 0.0, 0.0, 0.0, 0.0, 0.0, 0.0, 0.0, 0.0, 0.0, 0.0, 0.0, 0.0, 0.0, 0.0, 0.0, 0.0, 0.0, 0.0, 0.0, 0.0, 0.0, 0.0, 0.0, 0.0, 0.0, 0.0, 0.0, 0.0, 0.0, 0.0, 0.0, 0.0, 0.0, 0.0, 0.0, 0.0, 0.0, 0.0, 0.0, 0.0, 0.0, 0.0, 0.0, 0.0, 0.0, 0.0, 0.0, 0.0, 0.0, 0.0, 0.0, 0.0, 0.0, 0.0, 0.0, 0.0, 0.0, 0.0, 0.0, 0.0, 0.0, 0.0, 0.0, 0.0, 0.0, 0.0, 0.0, 0.0, 0.0, 0.0, 0.0, 0.0, 0.0, 0.0, 0.0, 0.0, 0.0, 0.0, 0.0, 0.0, 0.0, 0.0, 0.0, 0.0, 0.0, 0.0, 0.0, 0.0, 0.0, 0.0, 0.0, 0.0, 0.0, 0.0, 0.0, 0.0, 0.0, 0.0, 0.0, 0.0, 0.0, 0.0, 0.0, 0.0, 0.0, 0.0, 0.0, 0.0, 0.0, 0.0, 0.0, 0.0, 0.0, 0.0, 0.0, 0.0, 0.0, 0.0, 0.0, 0.0, 0.0, 0.0, 0.0, 0.0, 0.0, 0.0, 0.0, 0.0, 0.0, 0.0, 0.0, 0.0, 0.0, 0.0, 0.0, 0.0, 0.0, 0.0, 0.0, 0.0, 0.0, 0.0, 0.0, 0.0, 0.0, 0.0, 0.0, 0.0, 0.0, 0.0, 0.0, 0.0, 0.0, 0.0, 0.0, 0.0, 0.0, 0.0, 0.0, 0.0, 0.0, 0.0, 0.0])
me_giro_002.use_remesh_fix_poles = True
me_giro_002.use_remesh_preserve_attributes = False
me_giro_002.use_mirror_vertex_groups = False
me_giro_002.update()

# ---- objects
ob_light = bpy.data.objects.new('Light', light_light)
ob_camera = bpy.data.objects.new('Camera', cam_camera)
ob_gironuevo = bpy.data.objects.new('Gironuevo', me_gironuevo)
ob_giro_001 = bpy.data.objects.new('Giro.001', me_giro_001)
ob_giro_002 = bpy.data.objects.new('Giro.002', me_giro_002)

# ---- transforms, parenting, visibility, modifiers, constraints
ob_light.location = (4.076, 1.005, 5.904)
ob_light.rotation_euler = (0.6503, 0.05522, 1.866)
ob_light.lock_rotations_4d = False
ob_light.empty_display_type = 'ARROWS'
ob_light.color = (0.0, 0.0, 0.0, 0.0)
ob_light.lineart.crease_threshold = 0.0
ob_camera.location = (7.359, -6.926, 4.958)
ob_camera.rotation_euler = (1.109, 0.0, 0.8149)
ob_camera.lock_rotations_4d = False
ob_camera.empty_display_type = 'ARROWS'
ob_camera.color = (0.0, 0.0, 0.0, 0.0)
ob_camera.display_type = 'WIRE'
ob_camera.lineart.crease_threshold = 0.0
ob_gironuevo.location = (0.0, 0.0, 0.0)
ob_gironuevo.lineart.crease_threshold = 0.0
ob_giro_001.location = (0.0, 0.0, 0.0)
ob_giro_001.lineart.crease_threshold = 0.0
ob_giro_002.location = (0.0, 0.0, 0.0)
ob_giro_002.lineart.crease_threshold = 0.0
_m = ob_giro_002.modifiers.new('Subdivision', 'SUBSURF')
_m.uv_smooth = 'PRESERVE_CORNERS'
_m.levels = 2
_m.show_only_control_edges = False

# ---- collection membership
col_collection.objects.link(ob_light)
col_collection.objects.link(ob_camera)
col_collection.objects.link(ob_gironuevo)
col_collection.objects.link(ob_giro_001)
col_collection.objects.link(ob_giro_002)

# ---- scene / render settings (as saved in the file)
scene.camera = ob_camera
scene.frame_start = 1; scene.frame_end = 250; scene.frame_set(1)
scene.render.engine = 'BLENDER_EEVEE_NEXT'
scene.cycles.use_denoising = False
scene.cycles.samples = 128
scene.cycles.sampling_pattern = 'TABULATED_SOBOL'
scene.cycles.use_adaptive_sampling = False
scene.cycles.use_light_tree = False
scene.view_settings.view_transform = 'Filmic'
bpy.context.view_layer.update()
